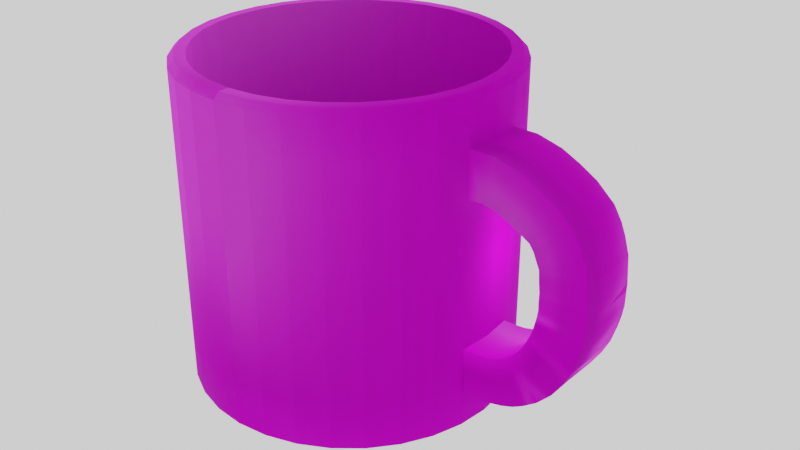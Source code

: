 # Source: mug.blend  (saved by Blender 2.82.7; exported with 4.5.12 LTS)
import bpy
from mathutils import Matrix  # noqa: F401  (used for matrix-valued properties, if any)

bpy.ops.wm.read_factory_settings(use_empty=True)
scene = bpy.context.scene
scene.name = 'Scene'

# ---- collections
col_collection = bpy.data.collections.new('Collection'); scene.collection.children.link(col_collection)

# ---- images (referenced by path relative to the original .blend; pixels are not part of the script)
import os
ASSET_DIR = os.environ.get("B2B_ASSET_DIR", "")  # directory of the original .blend (textures are referenced by path, not embedded)
HERE = os.path.dirname(os.path.abspath(__file__))  # packed textures are extracted next to this script under _unpacked/

def load_image(name, relpath, width, height, colorspace="sRGB"):
    """Load a texture the original file referenced (path relative to the .blend, or extracted next to this script)."""
    p = next((c for c in (os.path.join(HERE, relpath), os.path.join(ASSET_DIR, relpath)) if relpath and os.path.exists(c)), "")
    if p:
        img = bpy.data.images.load(p, check_existing=True)
        img.name = name
    else:  # same state as the original file: an image datablock whose file is absent (Cycles renders it pink)
        img = bpy.data.images.new(name, width, height)
        img.source = "FILE"
        img.filepath = "//" + (relpath or name)
    img.colorspace_settings.name = colorspace
    return img
img_cupimage_jpg = load_image('cupImage.jpg', 'cupImage.jpg', 1024, 1024, 'sRGB')
img_cupimage_normal_jpg = load_image('cupimage_normal.jpg', 'cupimage_normal.jpg', 1024, 1024, 'sRGB')

# ---- materials (node trees are filled in below, after node groups)
mat_material = bpy.data.materials.new('Material')
mat_material.use_transparent_shadow = False

# ---- material node trees
mat_material.use_nodes = True; mat_material.node_tree.nodes.clear()
_N = mat_material.node_tree.nodes; _L = mat_material.node_tree.links
n0 = _N.new('ShaderNodeOutputMaterial'); n0.name = 'Material Output'; n0.location = (300, 300)
n1 = _N.new('ShaderNodeBsdfPrincipled'); n1.name = 'Principled BSDF'; n1.location = (33, 299)
n1.distribution = 'GGX'
n1.subsurface_method = 'BURLEY'
n1.inputs[1].default_value = 1.0
n1.inputs[2].default_value = 0.8591
n1.inputs[3].default_value = 1.45
n1.inputs[13].default_value = 0.5818
n1.inputs[15].default_value = 0.06364
n1.inputs[16].default_value = 0.6273
n1.inputs[24].default_value = 0.09
n1.inputs[27].default_value = (0.0, 0.0, 0.0, 1.0)
n1.inputs[28].default_value = 1.0
n2 = _N.new('ShaderNodeTexImage'); n2.name = 'Image Texture'; n2.location = (-262, 190)
n2.width = 140
n2.image = img_cupimage_jpg
n3 = _N.new('ShaderNodeNormalMap'); n3.name = 'Normal Map'; n3.location = (-247, -116)
n4 = _N.new('ShaderNodeTexImage'); n4.name = 'Image Texture.001'; n4.location = (-553, -176)
n4.image = img_cupimage_normal_jpg
n5 = _N.new('ShaderNodeMix'); n5.name = 'Mix'; n5.location = (-237, 179)
n5.data_type = 'RGBA'
n5.inputs[0].default_value = 1.0
n5.inputs[7].default_value = (1.0, 1.0, 1.0, 1.0)
n6 = _N.new('ShaderNodeMix'); n6.name = 'Mix.001'; n6.location = (-137, 179)
n6.data_type = 'RGBA'
n6.inputs[0].default_value = 0.4318
n6.inputs[6].default_value = (1.0, 1.0, 1.0, 1.0)
_L.new(n1.outputs[0], n0.inputs[0])
_L.new(n2.outputs[0], n1.inputs[0])
_L.new(n3.outputs[0], n1.inputs[5])
_L.new(n4.outputs[0], n3.inputs[1])
_L.new(n2.outputs[0], n5.inputs[6])
_L.new(n5.outputs[2], n6.inputs[7])
_L.new(n6.outputs[2], n1.inputs[14])
n0.is_active_output = True

# ---- world
world_world = bpy.data.worlds.new('World'); scene.world = world_world
world_world.use_nodes = True; world_world.node_tree.nodes.clear()
_N = world_world.node_tree.nodes; _L = world_world.node_tree.links
n0 = _N.new('ShaderNodeOutputWorld'); n0.name = 'World Output'; n0.location = (300, 300)
n1 = _N.new('ShaderNodeBackground'); n1.name = 'Background'; n1.location = (10, 300)
n1.inputs[0].default_value = (1.0, 1.0, 1.0, 1.0)
_L.new(n1.outputs[0], n0.inputs[0])
n0.is_active_output = True
world_world.color = (0.05088, 0.05088, 0.05088)
world_world.use_sun_shadow = False
world_world.sun_shadow_jitter_overblur = 0.0

# ---- lights
light_point = bpy.data.lights.new('Point', 'POINT')
light_point.transmission_factor = 0.0
light_point.shadow_soft_size = 0.25
light_point.shadow_maximum_resolution = 0.006
light_point.use_absolute_resolution = True

# ---- meshes
me_cylinder = bpy.data.meshes.new('Cylinder')
me_cylinder.from_pydata([(0.0, 1.0, -1.0), (0.1951, 0.9808, -1.0), (0.3827, 0.9239, -1.0), (0.5556, 0.8315, -1.0), (0.7071, 0.7071, -1.0), (0.8315, 0.5556, -1.0), (0.9239, 0.3827, -1.0), (0.9808, 0.1951, -1.0), (1.0, 7.55e-08, -1.0), (0.9808, -0.1951, -1.0), (0.9239, -0.3827, -1.0), (0.8315, -0.5556, -1.0), (0.7071, -0.7071, -1.0), (0.5556, -0.8315, -1.0), (0.3827, -0.9239, -1.0), (0.1951, -0.9808, -1.0), (-3.258e-07, -1.0, -1.0), (-0.1951, -0.9808, -1.0), (-0.3827, -0.9239, -1.0), (-0.5556, -0.8315, -1.0), (-0.7071, -0.7071, -1.0), (-0.8315, -0.5556, -1.0), (-0.9239, -0.3827, -1.0), (-0.9808, -0.1951, -1.0), (-1.0, 9.656e-07, -1.0), (-0.9808, 0.1951, -1.0), (-0.9239, 0.3827, -1.0), (-0.8315, 0.5556, -1.0), (-0.7071, 0.7071, -1.0), (-0.5556, 0.8315, -1.0), (-0.3827, 0.9239, -1.0), (-0.1951, 0.9808, -1.0), (0.0, 1.0, -0.7194), (0.0, 1.0, -0.4337), (0.0, 1.0, -0.1479), (0.0, 1.0, 0.1378), (0.0, 1.0, 0.4235), (0.0, 1.0, 0.7092), (0.1951, 0.9808, 0.7092), (0.1951, 0.9808, 0.4235), (0.1951, 0.9808, 0.1378), (0.1951, 0.9808, -0.1479), (0.1951, 0.9808, -0.4337), (0.1951, 0.9808, -0.7194), (0.3827, 0.9239, 0.7092), (0.3827, 0.9239, 0.4235), (0.3827, 0.9239, 0.1378), (0.3827, 0.9239, -0.1479), (0.3827, 0.9239, -0.4337), (0.3827, 0.9239, -0.7194), (0.5556, 0.8315, 0.7092), (0.5556, 0.8315, 0.4235), (0.5556, 0.8315, 0.1378), (0.5556, 0.8315, -0.1479), (0.5556, 0.8315, -0.4337), (0.5556, 0.8315, -0.7194), (0.7071, 0.7071, 0.7092), (0.7071, 0.7071, 0.4235), (0.7071, 0.7071, 0.1378), (0.7071, 0.7071, -0.1479), (0.7071, 0.7071, -0.4337), (0.7071, 0.7071, -0.7194), (0.8315, 0.5556, 0.7092), (0.8315, 0.5556, 0.4235), (0.8315, 0.5556, 0.1378), (0.8315, 0.5556, -0.1479), (0.8315, 0.5556, -0.4337), (0.8315, 0.5556, -0.7194), (0.9239, 0.3827, 0.7092), (0.9239, 0.3827, 0.4235), (0.9239, 0.3827, 0.1378), (0.9239, 0.3827, -0.1479), (0.9239, 0.3827, -0.4337), (0.9239, 0.3827, -0.7194), (0.9808, 0.1951, 0.7092), (0.9808, 0.1951, 0.4235), (0.9808, 0.1951, 0.1378), (0.9808, 0.1951, -0.1479), (0.9808, 0.1951, -0.4337), (0.9808, 0.1951, -0.7194), (1.0, 7.55e-08, 0.7092), (1.0, 7.55e-08, 0.4235), (1.0, 7.55e-08, 0.1378), (1.0, 7.55e-08, -0.1479), (1.0, 7.55e-08, -0.4337), (1.0, 7.55e-08, -0.7194), (0.9808, -0.1951, 0.7092), (0.9808, -0.1951, 0.4235), (0.9808, -0.1951, 0.1378), (0.9808, -0.1951, -0.1479), (0.9808, -0.1951, -0.4337), (0.9808, -0.1951, -0.7194), (0.9239, -0.3827, 0.7092), (0.9239, -0.3827, 0.4235), (0.9239, -0.3827, 0.1378), (0.9239, -0.3827, -0.1479), (0.9239, -0.3827, -0.4337), (0.9239, -0.3827, -0.7194), (0.8315, -0.5556, 0.7092), (0.8315, -0.5556, 0.4235), (0.8315, -0.5556, 0.1378), (0.8315, -0.5556, -0.1479), (0.8315, -0.5556, -0.4337), (0.8315, -0.5556, -0.7194), (0.7071, -0.7071, 0.7092), (0.7071, -0.7071, 0.4235), (0.7071, -0.7071, 0.1378), (0.7071, -0.7071, -0.1479), (0.7071, -0.7071, -0.4337), (0.7071, -0.7071, -0.7194), (0.5556, -0.8315, 0.7092), (0.5556, -0.8315, 0.4235), (0.5556, -0.8315, 0.1378), (0.5556, -0.8315, -0.1479), (0.5556, -0.8315, -0.4337), (0.5556, -0.8315, -0.7194), (0.3827, -0.9239, 0.7092), (0.3827, -0.9239, 0.4235), (0.3827, -0.9239, 0.1378), (0.3827, -0.9239, -0.1479), (0.3827, -0.9239, -0.4337), (0.3827, -0.9239, -0.7194), (0.1951, -0.9808, 0.7092), (0.1951, -0.9808, 0.4235), (0.1951, -0.9808, 0.1378), (0.1951, -0.9808, -0.1479), (0.1951, -0.9808, -0.4337), (0.1951, -0.9808, -0.7194), (-3.258e-07, -1.0, 0.7092), (-3.258e-07, -1.0, 0.4235), (-3.258e-07, -1.0, 0.1378), (-3.258e-07, -1.0, -0.1479), (-3.258e-07, -1.0, -0.4337), (-3.258e-07, -1.0, -0.7194), (-0.1951, -0.9808, 0.7092), (-0.1951, -0.9808, 0.4235), (-0.1951, -0.9808, 0.1378), (-0.1951, -0.9808, -0.1479), (-0.1951, -0.9808, -0.4337), (-0.1951, -0.9808, -0.7194), (-0.3827, -0.9239, 0.7092), (-0.3827, -0.9239, 0.4235), (-0.3827, -0.9239, 0.1378), (-0.3827, -0.9239, -0.1479), (-0.3827, -0.9239, -0.4337), (-0.3827, -0.9239, -0.7194), (-0.5556, -0.8315, 0.7092), (-0.5556, -0.8315, 0.4235), (-0.5556, -0.8315, 0.1378), (-0.5556, -0.8315, -0.1479), (-0.5556, -0.8315, -0.4337), (-0.5556, -0.8315, -0.7194), (-0.7071, -0.7071, 0.7092), (-0.7071, -0.7071, 0.4235), (-0.7071, -0.7071, 0.1378), (-0.7071, -0.7071, -0.1479), (-0.7071, -0.7071, -0.4337), (-0.7071, -0.7071, -0.7194), (-0.8315, -0.5556, 0.7092), (-0.8315, -0.5556, 0.4235), (-0.8315, -0.5556, 0.1378), (-0.8315, -0.5556, -0.1479), (-0.8315, -0.5556, -0.4337), (-0.8315, -0.5556, -0.7194), (-0.9239, -0.3827, 0.7092), (-0.9239, -0.3827, 0.4235), (-0.9239, -0.3827, 0.1378), (-0.9239, -0.3827, -0.1479), (-0.9239, -0.3827, -0.4337), (-0.9239, -0.3827, -0.7194), (-0.9808, -0.1951, 0.7092), (-0.9808, -0.1951, 0.4235), (-0.9808, -0.1951, 0.1378), (-0.9808, -0.1951, -0.1479), (-0.9808, -0.1951, -0.4337), (-0.9808, -0.1951, -0.7194), (-1.0, 9.656e-07, 0.7092), (-1.0, 9.656e-07, 0.4235), (-1.0, 9.656e-07, 0.1378), (-1.0, 9.656e-07, -0.1479), (-1.0, 9.656e-07, -0.4337), (-1.0, 9.656e-07, -0.7194), (-0.9808, 0.1951, 0.7092), (-0.9808, 0.1951, 0.4235), (-0.9808, 0.1951, 0.1378), (-0.9808, 0.1951, -0.1479), (-0.9808, 0.1951, -0.4337), (-0.9808, 0.1951, -0.7194), (-0.9239, 0.3827, 0.7092), (-0.9239, 0.3827, 0.4235), (-0.9239, 0.3827, 0.1378), (-0.9239, 0.3827, -0.1479), (-0.9239, 0.3827, -0.4337), (-0.9239, 0.3827, -0.7194), (-0.8315, 0.5556, 0.7092), (-0.8315, 0.5556, 0.4235), (-0.8315, 0.5556, 0.1378), (-0.8315, 0.5556, -0.1479), (-0.8315, 0.5556, -0.4337), (-0.8315, 0.5556, -0.7194), (-0.7071, 0.7071, 0.7092), (-0.7071, 0.7071, 0.4235), (-0.7071, 0.7071, 0.1378), (-0.7071, 0.7071, -0.1479), (-0.7071, 0.7071, -0.4337), (-0.7071, 0.7071, -0.7194), (-0.5556, 0.8315, 0.7092), (-0.5556, 0.8315, 0.4235), (-0.5556, 0.8315, 0.1378), (-0.5556, 0.8315, -0.1479), (-0.5556, 0.8315, -0.4337), (-0.5556, 0.8315, -0.7194), (-0.3827, 0.9239, 0.7092), (-0.3827, 0.9239, 0.4235), (-0.3827, 0.9239, 0.1378), (-0.3827, 0.9239, -0.1479), (-0.3827, 0.9239, -0.4337), (-0.3827, 0.9239, -0.7194), (-0.1951, 0.9808, 0.7092), (-0.1951, 0.9808, 0.4235), (-0.1951, 0.9808, 0.1378), (-0.1951, 0.9808, -0.1479), (-0.1951, 0.9808, -0.4337), (-0.1951, 0.9808, -0.7194), (1.13, 0.1951, 0.7064), (1.06, 0.1951, 0.4294), (1.149, 9.401e-08, 0.7017), (1.079, 9.283e-08, 0.4247), (1.13, -0.1951, 0.7064), (1.06, -0.1951, 0.4294), (1.28, 0.1951, 0.6668), (1.155, 0.1951, 0.4099), (1.297, 9.569e-08, 0.6583), (1.172, 9.182e-08, 0.4015), (1.28, -0.1951, 0.6668), (1.155, -0.1951, 0.4099), (1.391, 0.1951, 0.6126), (1.246, 0.1951, 0.3667), (1.408, 9.654e-08, 0.6029), (1.262, 9.12e-08, 0.3569), (1.391, -0.1951, 0.6126), (1.246, -0.1951, 0.3667), (1.5, 0.1951, 0.5471), (1.316, 0.1951, 0.3288), (1.515, 9.864e-08, 0.5347), (1.331, 8.958e-08, 0.3164), (1.5, -0.1951, 0.5471), (1.316, -0.1951, 0.3288), (1.609, 0.1951, 0.4485), (1.365, 0.1951, 0.2999), (1.619, 1.037e-07, 0.4321), (1.375, 8.526e-08, 0.2835), (1.609, -0.1951, 0.4485), (1.365, -0.1951, 0.2999), (1.658, 0.1951, 0.365), (1.392, 0.1951, 0.2607), (1.665, 1.122e-07, 0.3471), (1.399, 8.783e-08, 0.2428), (1.658, -0.1951, 0.365), (1.392, -0.1951, 0.2607), (1.686, 0.1951, 0.2946), (1.413, 0.1951, 0.2103), (1.692, 1.197e-07, 0.2762), (1.419, 9.263e-08, 0.1919), (1.686, -0.1951, 0.2946), (1.413, -0.1951, 0.2103), (1.715, 0.1951, 0.1937), (1.43, 0.1951, 0.1731), (1.716, 1.327e-07, 0.1746), (1.431, 9.71e-08, 0.154), (1.715, -0.1951, 0.1937), (1.43, -0.1951, 0.1731), (1.719, 0.1951, 0.1328), (1.434, 0.1951, 0.1122), (1.721, 1.398e-07, 0.1136), (1.436, 1.042e-07, 0.09305), (1.719, -0.1951, 0.1328), (1.434, -0.1951, 0.1122), (1.726, 0.1951, 0.0383), (1.441, 0.1951, 0.0436), (1.726, 1.51e-07, 0.01909), (1.44, 1.119e-07, 0.02439), (1.726, -0.1951, 0.0383), (1.441, -0.1951, 0.0436), (1.725, 0.1951, -0.01279), (1.44, 0.1951, -0.007499), (1.725, 1.568e-07, -0.03201), (1.439, 1.177e-07, -0.02671), (1.725, -0.1951, -0.01279), (1.44, -0.1951, -0.007499), (1.723, 0.1951, -0.1035), (1.441, 0.1951, -0.0586), (1.72, 1.676e-07, -0.1225), (1.438, 1.232e-07, -0.07758), (1.723, -0.1951, -0.1035), (1.441, -0.1951, -0.0586), (1.714, 0.1951, -0.1639), (1.435, 0.1951, -0.1005), (1.709, 1.739e-07, -0.1826), (1.431, 1.27e-07, -0.1193), (1.714, -0.1951, -0.1639), (1.435, -0.1951, -0.1005), (1.697, 0.1951, -0.2361), (1.424, 0.1951, -0.1526), (1.692, 1.833e-07, -0.2545), (1.418, 1.337e-07, -0.171), (1.697, -0.1951, -0.2361), (1.424, -0.1951, -0.1526), (1.664, 0.1951, -0.3431), (1.407, 0.1951, -0.2183), (1.655, 1.964e-07, -0.3604), (1.398, 1.413e-07, -0.2356), (1.664, -0.1951, -0.3432), (1.407, -0.1951, -0.2183), (1.62, 0.1951, -0.4327), (1.378, 0.1951, -0.281), (1.61, 2.092e-07, -0.449), (1.368, 1.504e-07, -0.2973), (1.62, -0.1951, -0.4327), (1.378, -0.1951, -0.281), (1.555, 0.1951, -0.5343), (1.347, 0.1951, -0.3386), (1.542, 2.252e-07, -0.5483), (1.333, 1.605e-07, -0.3526), (1.555, -0.1951, -0.5343), (1.347, -0.1951, -0.3386), (1.468, 0.1951, -0.6239), (1.303, 0.1951, -0.3912), (1.453, 2.339e-07, -0.635), (1.287, 1.642e-07, -0.4024), (1.468, -0.1951, -0.6239), (1.303, -0.1951, -0.3912), (1.384, 0.1951, -0.6836), (1.245, 0.1951, -0.4341), (1.368, 2.509e-07, -0.6929), (1.228, 1.79e-07, -0.4434), (1.384, -0.1951, -0.6836), (1.245, -0.1951, -0.4341), (1.317, 0.1951, -0.7205), (1.218, 0.1951, -0.4522), (1.299, 2.603e-07, -0.7271), (1.2, 1.858e-07, -0.4588), (1.317, -0.1951, -0.7205), (1.218, -0.1951, -0.4522), (1.245, 0.1951, -0.7462), (1.183, 0.1951, -0.4673), (1.226, 2.734e-07, -0.7504), (1.164, 1.975e-07, -0.4715), (1.245, -0.1951, -0.7462), (1.183, -0.1951, -0.4673), (1.152, 0.1951, -0.7666), (1.126, 0.1951, -0.4821), (1.133, 2.987e-07, -0.7684), (1.107, 2.22e-07, -0.4838), (1.152, -0.1951, -0.7666), (1.126, -0.1951, -0.4821), (1.096, 0.1951, -0.7719), (1.086, 0.1951, -0.4863), (1.077, 3.132e-07, -0.7725), (1.067, 2.365e-07, -0.487), (1.096, -0.1951, -0.7719), (1.086, -0.1951, -0.4863), (0.9892, 0.1951, -0.7755), (0.9795, 0.1951, -0.49), (0.97, 3.448e-07, -0.7762), (0.9603, 2.68e-07, -0.4906), (0.9892, -0.1951, -0.7755), (0.9795, -0.1951, -0.49), (1.234e-08, 0.8961, 1.0), (0.1748, 0.8789, 1.0), (0.3429, 0.8279, 1.0), (0.4979, 0.7451, 1.0), (0.6336, 0.6336, 1.0), (0.7451, 0.4979, 1.0), (0.8279, 0.3429, 1.0), (0.8789, 0.1748, 1.0), (0.8961, 9.726e-08, 1.0), (0.8789, -0.1748, 1.0), (0.8279, -0.3429, 1.0), (0.7451, -0.4979, 1.0), (0.6336, -0.6336, 1.0), (0.4979, -0.7451, 1.0), (0.3429, -0.8279, 1.0), (0.1748, -0.8789, 1.0), (-2.797e-07, -0.8961, 1.0), (-0.1748, -0.8789, 1.0), (-0.3429, -0.8279, 1.0), (-0.4979, -0.7451, 1.0), (-0.6336, -0.6336, 1.0), (-0.7451, -0.4978, 1.0), (-0.8279, -0.3429, 1.0), (-0.8789, -0.1748, 1.0), (-0.8961, 8.949e-07, 1.0), (-0.8789, 0.1748, 1.0), (-0.8279, 0.3429, 1.0), (-0.7451, 0.4979, 1.0), (-0.6336, 0.6336, 1.0), (-0.4978, 0.7451, 1.0), (-0.3429, 0.8279, 1.0), (-0.1748, 0.8789, 1.0), (1.234e-08, 0.8961, 1.0), (0.1748, 0.8789, 1.0), (0.3429, 0.8279, 1.0), (0.4979, 0.7451, 1.0), (0.6336, 0.6336, 1.0), (0.7451, 0.4979, 1.0), (0.8279, 0.3429, 1.0), (0.8789, 0.1748, 1.0), (0.8961, 9.726e-08, 1.0), (0.8789, -0.1748, 1.0), (0.8279, -0.3429, 1.0), (0.7451, -0.4979, 1.0), (0.6336, -0.6336, 1.0), (0.4979, -0.7451, 1.0), (0.3429, -0.8279, 1.0), (0.1748, -0.8789, 1.0), (-2.797e-07, -0.8961, 1.0), (-0.1748, -0.8789, 1.0), (-0.3429, -0.8279, 1.0), (-0.4979, -0.7451, 1.0), (-0.6336, -0.6336, 1.0), (-0.7451, -0.4978, 1.0), (-0.8279, -0.3429, 1.0), (-0.8789, -0.1748, 1.0), (-0.8961, 8.949e-07, 1.0), (-0.8789, 0.1748, 1.0), (-0.8279, 0.3429, 1.0), (-0.7451, 0.4979, 1.0), (-0.6336, 0.6336, 1.0), (-0.4978, 0.7451, 1.0), (-0.3429, 0.8279, 1.0), (-0.1748, 0.8789, 1.0), (-2.128e-07, 0.8961, -0.8953), (0.1748, 0.8789, -0.8953), (0.3429, 0.8279, -0.8953), (0.4978, 0.7451, -0.8953), (0.6336, 0.6336, -0.8953), (0.7451, 0.4978, -0.8953), (0.8279, 0.3429, -0.8953), (0.8789, 0.1748, -0.8953), (0.8961, -4.526e-07, -0.8953), (0.8789, -0.1748, -0.8953), (0.8279, -0.3429, -0.8953), (0.7451, -0.4979, -0.8953), (0.6336, -0.6336, -0.8953), (0.4978, -0.7451, -0.8953), (0.3429, -0.8279, -0.8953), (0.1748, -0.8789, -0.8953), (-5.048e-07, -0.8961, -0.8953), (-0.1748, -0.8789, -0.8953), (-0.3429, -0.8279, -0.8953), (-0.4979, -0.7451, -0.8953), (-0.6336, -0.6336, -0.8953), (-0.7451, -0.4979, -0.8953), (-0.8279, -0.3429, -0.8953), (-0.8789, -0.1748, -0.8953), (-0.8961, 3.45e-07, -0.8953), (-0.8789, 0.1748, -0.8953), (-0.8279, 0.3429, -0.8953), (-0.7451, 0.4979, -0.8953), (-0.6336, 0.6336, -0.8953), (-0.4978, 0.7451, -0.8953), (-0.3429, 0.8279, -0.8953), (-0.1748, 0.8789, -0.8953), (0.0, 1.0, 0.9621), (4.524e-09, 0.9619, 1.0), (0.1877, 0.9434, 1.0), (0.1951, 0.9808, 0.9621), (0.3681, 0.8887, 1.0), (0.3827, 0.9239, 0.9621), (0.5344, 0.7998, 1.0), (0.5556, 0.8315, 0.9621), (0.6802, 0.6802, 1.0), (0.7071, 0.7071, 0.9621), (0.7998, 0.5344, 1.0), (0.8315, 0.5556, 0.9621), (0.8887, 0.3681, 1.0), (0.9239, 0.3827, 0.9621), (0.9434, 0.1877, 1.0), (0.9808, 0.1951, 0.9621), (0.9619, 8.348e-08, 1.0), (1.0, 7.55e-08, 0.9621), (0.9434, -0.1877, 1.0), (0.9808, -0.1951, 0.9621), (0.8887, -0.3681, 1.0), (0.9239, -0.3827, 0.9621), (0.7998, -0.5344, 1.0), (0.8315, -0.5556, 0.9621), (0.6802, -0.6802, 1.0), (0.7071, -0.7071, 0.9621), (0.5344, -0.7998, 1.0), (0.5556, -0.8315, 0.9621), (0.3681, -0.8887, 1.0), (0.3827, -0.9239, 0.9621), (0.1877, -0.9434, 1.0), (0.1951, -0.9808, 0.9621), (-3.089e-07, -0.9619, 1.0), (-3.258e-07, -1.0, 0.9621), (-0.1877, -0.9434, 1.0), (-0.1951, -0.9808, 0.9621), (-0.3681, -0.8887, 1.0), (-0.3827, -0.9239, 0.9621), (-0.5344, -0.7998, 1.0), (-0.5556, -0.8315, 0.9621), (-0.6802, -0.6802, 1.0), (-0.7071, -0.7071, 0.9621), (-0.7998, -0.5344, 1.0), (-0.8315, -0.5556, 0.9621), (-0.8887, -0.3681, 1.0), (-0.9239, -0.3827, 0.9621), (-0.9434, -0.1877, 1.0), (-0.9808, -0.1951, 0.9621), (-0.9619, 9.397e-07, 1.0), (-1.0, 9.656e-07, 0.9621), (-0.9434, 0.1877, 1.0), (-0.9808, 0.1951, 0.9621), (-0.8887, 0.3681, 1.0), (-0.9239, 0.3827, 0.9621), (-0.7998, 0.5344, 1.0), (-0.8315, 0.5556, 0.9621), (-0.6802, 0.6802, 1.0), (-0.7071, 0.7071, 0.9621), (-0.5344, 0.7998, 1.0), (-0.5556, 0.8315, 0.9621), (-0.3681, 0.8887, 1.0), (-0.3827, 0.9239, 0.9621), (-0.1877, 0.9434, 1.0), (-0.1951, 0.9808, 0.9621)], [], [(218, 527, 464, 37), (470, 468, 370, 371), (472, 470, 371, 372), (474, 472, 372, 373), (476, 474, 373, 374), (478, 476, 374, 375), (480, 478, 375, 376), (482, 480, 376, 377), (484, 482, 377, 378), (486, 484, 378, 379), (488, 486, 379, 380), (490, 488, 380, 381), (492, 490, 381, 382), (494, 492, 382, 383), (496, 494, 383, 384), (498, 496, 384, 385), (500, 498, 385, 386), (502, 500, 386, 387), (504, 502, 387, 388), (506, 504, 388, 389), (508, 506, 389, 390), (510, 508, 390, 391), (512, 510, 391, 392), (514, 512, 392, 393), (516, 514, 393, 394), (518, 516, 394, 395), (520, 518, 395, 396), (522, 520, 396, 397), (524, 522, 397, 398), (526, 524, 398, 399), (122, 495, 497, 128), (465, 526, 399, 368), (0, 1, 2, 3, 4, 5, 6, 7, 8, 9, 10, 11, 12, 13, 14, 15, 16, 17, 18, 19, 20, 21, 22, 23, 24, 25, 26, 27, 28, 29, 30, 31), (31, 223, 32, 0), (223, 222, 33, 32), (222, 221, 34, 33), (221, 220, 35, 34), (220, 219, 36, 35), (219, 218, 37, 36), (30, 217, 223, 31), (217, 216, 222, 223), (216, 215, 221, 222), (215, 214, 220, 221), (214, 213, 219, 220), (213, 212, 218, 219), (29, 211, 217, 30), (211, 210, 216, 217), (210, 209, 215, 216), (209, 208, 214, 215), (208, 207, 213, 214), (207, 206, 212, 213), (28, 205, 211, 29), (205, 204, 210, 211), (204, 203, 209, 210), (203, 202, 208, 209), (202, 201, 207, 208), (201, 200, 206, 207), (27, 199, 205, 28), (199, 198, 204, 205), (198, 197, 203, 204), (197, 196, 202, 203), (196, 195, 201, 202), (195, 194, 200, 201), (26, 193, 199, 27), (193, 192, 198, 199), (192, 191, 197, 198), (191, 190, 196, 197), (190, 189, 195, 196), (189, 188, 194, 195), (25, 187, 193, 26), (187, 186, 192, 193), (186, 185, 191, 192), (185, 184, 190, 191), (184, 183, 189, 190), (183, 182, 188, 189), (24, 181, 187, 25), (181, 180, 186, 187), (180, 179, 185, 186), (179, 178, 184, 185), (178, 177, 183, 184), (177, 176, 182, 183), (23, 175, 181, 24), (175, 174, 180, 181), (174, 173, 179, 180), (173, 172, 178, 179), (172, 171, 177, 178), (171, 170, 176, 177), (22, 169, 175, 23), (169, 168, 174, 175), (168, 167, 173, 174), (167, 166, 172, 173), (166, 165, 171, 172), (165, 164, 170, 171), (21, 163, 169, 22), (163, 162, 168, 169), (162, 161, 167, 168), (161, 160, 166, 167), (160, 159, 165, 166), (159, 158, 164, 165), (20, 157, 163, 21), (157, 156, 162, 163), (156, 155, 161, 162), (155, 154, 160, 161), (154, 153, 159, 160), (153, 152, 158, 159), (19, 151, 157, 20), (151, 150, 156, 157), (150, 149, 155, 156), (149, 148, 154, 155), (148, 147, 153, 154), (147, 146, 152, 153), (18, 145, 151, 19), (145, 144, 150, 151), (144, 143, 149, 150), (143, 142, 148, 149), (142, 141, 147, 148), (141, 140, 146, 147), (17, 139, 145, 18), (139, 138, 144, 145), (138, 137, 143, 144), (137, 136, 142, 143), (136, 135, 141, 142), (135, 134, 140, 141), (16, 133, 139, 17), (133, 132, 138, 139), (132, 131, 137, 138), (131, 130, 136, 137), (130, 129, 135, 136), (129, 128, 134, 135), (15, 127, 133, 16), (127, 126, 132, 133), (126, 125, 131, 132), (125, 124, 130, 131), (124, 123, 129, 130), (123, 122, 128, 129), (14, 121, 127, 15), (121, 120, 126, 127), (120, 119, 125, 126), (119, 118, 124, 125), (118, 117, 123, 124), (117, 116, 122, 123), (13, 115, 121, 14), (115, 114, 120, 121), (114, 113, 119, 120), (113, 112, 118, 119), (112, 111, 117, 118), (111, 110, 116, 117), (12, 109, 115, 13), (109, 108, 114, 115), (108, 107, 113, 114), (107, 106, 112, 113), (106, 105, 111, 112), (105, 104, 110, 111), (11, 103, 109, 12), (103, 102, 108, 109), (102, 101, 107, 108), (101, 100, 106, 107), (100, 99, 105, 106), (99, 98, 104, 105), (10, 97, 103, 11), (97, 96, 102, 103), (96, 95, 101, 102), (95, 94, 100, 101), (94, 93, 99, 100), (93, 92, 98, 99), (9, 91, 97, 10), (91, 90, 96, 97), (90, 89, 95, 96), (89, 88, 94, 95), (88, 87, 93, 94), (87, 86, 92, 93), (8, 85, 91, 9), (85, 84, 90, 91), (84, 83, 89, 90), (83, 82, 88, 89), (82, 81, 87, 88), (81, 75, 225, 227), (7, 79, 85, 8), (79, 78, 84, 85), (78, 77, 83, 84), (77, 76, 82, 83), (76, 75, 81, 82), (80, 86, 228, 226), (6, 73, 79, 7), (73, 72, 78, 79), (72, 71, 77, 78), (71, 70, 76, 77), (70, 69, 75, 76), (69, 68, 74, 75), (5, 67, 73, 6), (67, 66, 72, 73), (66, 65, 71, 72), (65, 64, 70, 71), (64, 63, 69, 70), (63, 62, 68, 69), (4, 61, 67, 5), (61, 60, 66, 67), (60, 59, 65, 66), (59, 58, 64, 65), (58, 57, 63, 64), (57, 56, 62, 63), (3, 55, 61, 4), (55, 54, 60, 61), (54, 53, 59, 60), (53, 52, 58, 59), (52, 51, 57, 58), (51, 50, 56, 57), (2, 49, 55, 3), (49, 48, 54, 55), (48, 47, 53, 54), (47, 46, 52, 53), (46, 45, 51, 52), (45, 44, 50, 51), (1, 43, 49, 2), (43, 42, 48, 49), (42, 41, 47, 48), (41, 40, 46, 47), (40, 39, 45, 46), (39, 38, 44, 45), (0, 32, 43, 1), (32, 33, 42, 43), (33, 34, 41, 42), (34, 35, 40, 41), (35, 36, 39, 40), (36, 37, 38, 39), (227, 225, 231, 233), (225, 224, 230, 231), (75, 74, 224, 225), (87, 81, 227, 229), (74, 80, 226, 224), (86, 87, 229, 228), (232, 234, 240, 238), (230, 232, 238, 236), (229, 227, 233, 235), (224, 226, 232, 230), (226, 228, 234, 232), (228, 229, 235, 234), (241, 239, 245, 247), (239, 237, 243, 245), (234, 235, 241, 240), (231, 230, 236, 237), (233, 231, 237, 239), (235, 233, 239, 241), (244, 246, 252, 250), (242, 244, 250, 248), (236, 238, 244, 242), (238, 240, 246, 244), (240, 241, 247, 246), (237, 236, 242, 243), (248, 250, 256, 254), (253, 251, 257, 259), (246, 247, 253, 252), (243, 242, 248, 249), (245, 243, 249, 251), (247, 245, 251, 253), (255, 254, 260, 261), (258, 259, 265, 264), (250, 252, 258, 256), (252, 253, 259, 258), (249, 248, 254, 255), (251, 249, 255, 257), (262, 264, 270, 268), (260, 262, 268, 266), (257, 255, 261, 263), (259, 257, 263, 265), (254, 256, 262, 260), (256, 258, 264, 262), (269, 267, 273, 275), (267, 266, 272, 273), (264, 265, 271, 270), (261, 260, 266, 267), (263, 261, 267, 269), (265, 263, 269, 271), (274, 276, 282, 280), (272, 274, 280, 278), (271, 269, 275, 277), (266, 268, 274, 272), (268, 270, 276, 274), (270, 271, 277, 276), (283, 281, 287, 289), (281, 279, 285, 287), (276, 277, 283, 282), (273, 272, 278, 279), (275, 273, 279, 281), (277, 275, 281, 283), (288, 289, 295, 294), (286, 288, 294, 292), (278, 280, 286, 284), (280, 282, 288, 286), (282, 283, 289, 288), (279, 278, 284, 285), (290, 292, 298, 296), (295, 293, 299, 301), (285, 284, 290, 291), (287, 285, 291, 293), (289, 287, 293, 295), (284, 286, 292, 290), (297, 296, 302, 303), (300, 301, 307, 306), (292, 294, 300, 298), (294, 295, 301, 300), (291, 290, 296, 297), (293, 291, 297, 299), (304, 306, 312, 310), (302, 304, 310, 308), (299, 297, 303, 305), (301, 299, 305, 307), (296, 298, 304, 302), (298, 300, 306, 304), (311, 309, 315, 317), (309, 308, 314, 315), (306, 307, 313, 312), (303, 302, 308, 309), (305, 303, 309, 311), (307, 305, 311, 313), (316, 318, 324, 322), (314, 316, 322, 320), (313, 311, 317, 319), (308, 310, 316, 314), (310, 312, 318, 316), (312, 313, 319, 318), (325, 323, 329, 331), (323, 321, 327, 329), (318, 319, 325, 324), (315, 314, 320, 321), (317, 315, 321, 323), (319, 317, 323, 325), (328, 330, 336, 334), (326, 328, 334, 332), (320, 322, 328, 326), (322, 324, 330, 328), (324, 325, 331, 330), (321, 320, 326, 327), (337, 335, 341, 343), (335, 333, 339, 341), (330, 331, 337, 336), (327, 326, 332, 333), (329, 327, 333, 335), (331, 329, 335, 337), (340, 342, 348, 346), (338, 340, 346, 344), (332, 334, 340, 338), (334, 336, 342, 340), (336, 337, 343, 342), (333, 332, 338, 339), (349, 347, 353, 355), (347, 345, 351, 353), (342, 343, 349, 348), (339, 338, 344, 345), (341, 339, 345, 347), (343, 341, 347, 349), (354, 355, 361, 360), (352, 354, 360, 358), (344, 346, 352, 350), (346, 348, 354, 352), (348, 349, 355, 354), (345, 344, 350, 351), (356, 358, 364, 362), (361, 359, 365, 367), (351, 350, 356, 357), (353, 351, 357, 359), (355, 353, 359, 361), (350, 352, 358, 356), (358, 360, 366, 364), (360, 361, 367, 366), (357, 356, 362, 363), (359, 357, 363, 365), (176, 513, 515, 182), (44, 469, 471, 50), (98, 487, 489, 104), (152, 505, 507, 158), (206, 523, 525, 212), (74, 479, 481, 80), (128, 497, 499, 134), (182, 515, 517, 188), (50, 471, 473, 56), (104, 489, 491, 110), (158, 507, 509, 164), (212, 525, 527, 218), (80, 481, 483, 86), (134, 499, 501, 140), (188, 517, 519, 194), (56, 473, 475, 62), (110, 491, 493, 116), (164, 509, 511, 170), (37, 464, 467, 38), (468, 466, 369, 370), (86, 483, 485, 92), (140, 501, 503, 146), (194, 519, 521, 200), (62, 475, 477, 68), (116, 493, 495, 122), (170, 511, 513, 176), (38, 467, 469, 44), (92, 485, 487, 98), (146, 503, 505, 152), (200, 521, 523, 206), (68, 477, 479, 74), (382, 381, 413, 414), (369, 368, 400, 401), (396, 395, 427, 428), (383, 382, 414, 415), (370, 369, 401, 402), (397, 396, 428, 429), (384, 383, 415, 416), (371, 370, 402, 403), (398, 397, 429, 430), (385, 384, 416, 417), (372, 371, 403, 404), (399, 398, 430, 431), (386, 385, 417, 418), (373, 372, 404, 405), (368, 399, 431, 400), (387, 386, 418, 419), (374, 373, 405, 406), (388, 387, 419, 420), (375, 374, 406, 407), (389, 388, 420, 421), (376, 375, 407, 408), (390, 389, 421, 422), (377, 376, 408, 409), (391, 390, 422, 423), (378, 377, 409, 410), (392, 391, 423, 424), (379, 378, 410, 411), (393, 392, 424, 425), (380, 379, 411, 412), (394, 393, 425, 426), (381, 380, 412, 413), (395, 394, 426, 427), (417, 416, 448, 449), (404, 403, 435, 436), (431, 430, 462, 463), (418, 417, 449, 450), (405, 404, 436, 437), (400, 431, 463, 432), (419, 418, 450, 451), (406, 405, 437, 438), (420, 419, 451, 452), (407, 406, 438, 439), (421, 420, 452, 453), (408, 407, 439, 440), (422, 421, 453, 454), (409, 408, 440, 441), (423, 422, 454, 455), (410, 409, 441, 442), (424, 423, 455, 456), (411, 410, 442, 443), (425, 424, 456, 457), (412, 411, 443, 444), (426, 425, 457, 458), (413, 412, 444, 445), (427, 426, 458, 459), (414, 413, 445, 446), (401, 400, 432, 433), (428, 427, 459, 460), (415, 414, 446, 447), (402, 401, 433, 434), (429, 428, 460, 461), (416, 415, 447, 448), (403, 402, 434, 435), (430, 429, 461, 462), (467, 464, 465, 466), (469, 467, 466, 468), (471, 469, 468, 470), (473, 471, 470, 472), (475, 473, 472, 474), (477, 475, 474, 476), (479, 477, 476, 478), (481, 479, 478, 480), (483, 481, 480, 482), (485, 483, 482, 484), (487, 485, 484, 486), (489, 487, 486, 488), (491, 489, 488, 490), (493, 491, 490, 492), (495, 493, 492, 494), (497, 495, 494, 496), (499, 497, 496, 498), (501, 499, 498, 500), (503, 501, 500, 502), (505, 503, 502, 504), (507, 505, 504, 506), (509, 507, 506, 508), (511, 509, 508, 510), (513, 511, 510, 512), (515, 513, 512, 514), (517, 515, 514, 516), (519, 517, 516, 518), (521, 519, 518, 520), (523, 521, 520, 522), (525, 523, 522, 524), (527, 525, 524, 526), (464, 527, 526, 465), (466, 465, 368, 369)])
me_cylinder.polygons.foreach_set('use_smooth', [True] * 495)
_uv = me_cylinder.uv_layers.new(name='UVMap')
_uv.uv.foreach_set('vector', [0.3224, 0.5322, 0.2839, 0.5336, 0.2836, 0.5024, 0.322, 0.5035, 0.2849, 0.4069, 0.2797, 0.4388, 0.2682, 0.4372, 0.2733, 0.4046, 0.2918, 0.3746, 0.2849, 0.4069, 0.2733, 0.4046, 0.2801, 0.3718, 0.3005, 0.3419, 0.2918, 0.3746, 0.2801, 0.3718, 0.2886, 0.3384, 0.3109, 0.3087, 0.3005, 0.3419, 0.2886, 0.3384, 0.2988, 0.3046, 0.3232, 0.275, 0.3109, 0.3087, 0.2988, 0.3046, 0.3108, 0.27, 0.3381, 0.2398, 0.3232, 0.275, 0.3108, 0.27, 0.3254, 0.2339, 0.3563, 0.2041, 0.3381, 0.2398, 0.3254, 0.2339, 0.3431, 0.1971, 0.377, 0.1669, 0.3563, 0.2041, 0.3431, 0.1971, 0.3633, 0.1591, 0.3995, 0.128, 0.377, 0.1669, 0.3633, 0.1591, 0.3852, 0.1196, 0.4236, 0.08704, 0.3995, 0.128, 0.3852, 0.1196, 0.4085, 0.07813, 0.449, 0.04352, 0.4236, 0.08704, 0.4085, 0.07813, 0.4329, 0.03431, 0.4749, -0.003284, 0.449, 0.04352, 0.4329, 0.03431, 0.4574, -0.0124, 0.4998, -0.05426, 0.4749, -0.003284, 0.4574, -0.0124, 0.4805, -0.06256, 0.5208, -0.1108, 0.4998, -0.05426, 0.4805, -0.06256, 0.4995, -0.1154, 0.4891, 1.078, 0.5102, 1.137, 0.4881, 1.141, 0.469, 1.086, 0.4637, 1.024, 0.4891, 1.078, 0.469, 1.086, 0.4452, 1.033, 0.4373, 0.9743, 0.4637, 1.024, 0.4452, 1.033, 0.4202, 0.9833, 0.4119, 0.9284, 0.4373, 0.9743, 0.4202, 0.9833, 0.3959, 0.9369, 0.3882, 0.8853, 0.4119, 0.9284, 0.3959, 0.9369, 0.373, 0.8932, 0.3666, 0.8446, 0.3882, 0.8853, 0.373, 0.8932, 0.3523, 0.8517, 0.3475, 0.8058, 0.3666, 0.8446, 0.3523, 0.8517, 0.3337, 0.812, 0.3308, 0.7686, 0.3475, 0.8058, 0.3337, 0.812, 0.3175, 0.774, 0.3164, 0.7327, 0.3308, 0.7686, 0.3175, 0.774, 0.3036, 0.7373, 0.3044, 0.6979, 0.3164, 0.7327, 0.3036, 0.7373, 0.2919, 0.7017, 0.2945, 0.664, 0.3044, 0.6979, 0.2919, 0.7017, 0.2823, 0.667, 0.2867, 0.6308, 0.2945, 0.664, 0.2823, 0.667, 0.2748, 0.6331, 0.2809, 0.5981, 0.2867, 0.6308, 0.2748, 0.6331, 0.2691, 0.5997, 0.277, 0.5659, 0.2809, 0.5981, 0.2691, 0.5997, 0.2654, 0.5669, 0.275, 0.534, 0.277, 0.5659, 0.2654, 0.5669, 0.2634, 0.5343, 0.5883, -0.006586, 0.5151, -0.0475, 0.5382, -0.106, 0.6264, -0.06725, 0.2747, 0.5022, 0.275, 0.534, 0.2634, 0.5343, 0.2633, 0.5019, 0.495, 0.5077, 0.4954, 0.4963, 0.4979, 0.4854, 0.5027, 0.475, 0.5088, 0.4645, 0.517, 0.4552, 0.5277, 0.4471, 0.5414, 0.4403, 0.5556, 0.4306, 0.5713, 0.424, 0.5889, 0.4205, 0.6085, 0.4202, 0.6321, 0.4224, 0.6569, 0.4297, 0.6824, 0.4433, 0.7063, 0.4631, 0.704, 0.4968, 0.6942, 0.5302, 0.669, 0.5561, 0.6424, 0.5743, 0.6197, 0.5849, 0.5978, 0.5902, 0.5785, 0.5911, 0.5603, 0.5883, 0.5452, 0.5847, 0.532, 0.5785, 0.5211, 0.5716, 0.5122, 0.563, 0.5053, 0.5536, 0.5004, 0.5432, 0.4975, 0.532, 0.497, 0.5196, 0.497, 0.5196, 0.4775, 0.5215, 0.4767, 0.5074, 0.495, 0.5077, 0.4775, 0.5215, 0.4549, 0.5236, 0.4543, 0.5068, 0.4767, 0.5074, 0.4549, 0.5236, 0.4283, 0.5257, 0.4278, 0.506, 0.4543, 0.5068, 0.4283, 0.5257, 0.3974, 0.528, 0.3969, 0.5052, 0.4278, 0.506, 0.3974, 0.528, 0.3621, 0.5302, 0.3616, 0.5043, 0.3969, 0.5052, 0.3621, 0.5302, 0.3224, 0.5322, 0.322, 0.5035, 0.3616, 0.5043, 0.4975, 0.532, 0.4795, 0.5355, 0.4775, 0.5215, 0.497, 0.5196, 0.4795, 0.5355, 0.4573, 0.5403, 0.4549, 0.5236, 0.4775, 0.5215, 0.4573, 0.5403, 0.4309, 0.5454, 0.4283, 0.5257, 0.4549, 0.5236, 0.4309, 0.5454, 0.4001, 0.5508, 0.3974, 0.528, 0.4283, 0.5257, 0.4001, 0.5508, 0.3646, 0.5561, 0.3621, 0.5302, 0.3974, 0.528, 0.3646, 0.5561, 0.3247, 0.5611, 0.3224, 0.5322, 0.3621, 0.5302, 0.5004, 0.5432, 0.4833, 0.5493, 0.4795, 0.5355, 0.4975, 0.532, 0.4833, 0.5493, 0.4617, 0.5568, 0.4573, 0.5403, 0.4795, 0.5355, 0.4617, 0.5568, 0.4356, 0.565, 0.4309, 0.5454, 0.4573, 0.5403, 0.4356, 0.565, 0.4049, 0.5736, 0.4001, 0.5508, 0.4309, 0.5454, 0.4049, 0.5736, 0.3693, 0.5821, 0.3646, 0.5561, 0.4001, 0.5508, 0.3693, 0.5821, 0.3291, 0.5902, 0.3247, 0.5611, 0.3646, 0.5561, 0.5053, 0.5536, 0.4892, 0.5624, 0.4833, 0.5493, 0.5004, 0.5432, 0.4892, 0.5624, 0.4683, 0.573, 0.4617, 0.5568, 0.4833, 0.5493, 0.4683, 0.573, 0.4426, 0.5845, 0.4356, 0.565, 0.4617, 0.5568, 0.4426, 0.5845, 0.4119, 0.5964, 0.4049, 0.5736, 0.4356, 0.565, 0.4119, 0.5964, 0.3762, 0.6083, 0.3693, 0.5821, 0.4049, 0.5736, 0.3762, 0.6083, 0.3356, 0.6197, 0.3291, 0.5902, 0.3693, 0.5821, 0.5122, 0.563, 0.4971, 0.5748, 0.4892, 0.5624, 0.5053, 0.5536, 0.4971, 0.5748, 0.4771, 0.5887, 0.4683, 0.573, 0.4892, 0.5624, 0.4771, 0.5887, 0.452, 0.6037, 0.4426, 0.5845, 0.4683, 0.573, 0.452, 0.6037, 0.4214, 0.6192, 0.4119, 0.5964, 0.4426, 0.5845, 0.4214, 0.6192, 0.3855, 0.6347, 0.3762, 0.6083, 0.4119, 0.5964, 0.3855, 0.6347, 0.3443, 0.6495, 0.3356, 0.6197, 0.3762, 0.6083, 0.5211, 0.5716, 0.5073, 0.5865, 0.4971, 0.5748, 0.5122, 0.563, 0.5073, 0.5865, 0.4884, 0.6039, 0.4771, 0.5887, 0.4971, 0.5748, 0.4884, 0.6039, 0.4639, 0.6227, 0.452, 0.6037, 0.4771, 0.5887, 0.4639, 0.6227, 0.4335, 0.6421, 0.4214, 0.6192, 0.452, 0.6037, 0.4335, 0.6421, 0.3972, 0.6614, 0.3855, 0.6347, 0.4214, 0.6192, 0.3972, 0.6614, 0.3553, 0.6799, 0.3443, 0.6495, 0.3855, 0.6347, 0.532, 0.5785, 0.52, 0.597, 0.5073, 0.5865, 0.5211, 0.5716, 0.52, 0.597, 0.5023, 0.6183, 0.4884, 0.6039, 0.5073, 0.5865, 0.5023, 0.6183, 0.4786, 0.6413, 0.4639, 0.6227, 0.4884, 0.6039, 0.4786, 0.6413, 0.4484, 0.6651, 0.4335, 0.6421, 0.4639, 0.6227, 0.4484, 0.6651, 0.4116, 0.6886, 0.3972, 0.6614, 0.4335, 0.6421, 0.4116, 0.6886, 0.3688, 0.7109, 0.3553, 0.6799, 0.3972, 0.6614, 0.5452, 0.5847, 0.5352, 0.6064, 0.52, 0.597, 0.532, 0.5785, 0.5352, 0.6064, 0.5192, 0.6319, 0.5023, 0.6183, 0.52, 0.597, 0.5192, 0.6319, 0.4964, 0.6596, 0.4786, 0.6413, 0.5023, 0.6183, 0.4964, 0.6596, 0.4663, 0.6882, 0.4484, 0.6651, 0.4786, 0.6413, 0.4663, 0.6882, 0.429, 0.7163, 0.4116, 0.6886, 0.4484, 0.6651, 0.429, 0.7163, 0.3849, 0.7429, 0.3688, 0.7109, 0.4116, 0.6886, 0.5603, 0.5883, 0.5531, 0.6142, 0.5352, 0.6064, 0.5452, 0.5847, 0.5531, 0.6142, 0.5393, 0.6445, 0.5192, 0.6319, 0.5352, 0.6064, 0.5393, 0.6445, 0.5178, 0.6774, 0.4964, 0.6596, 0.5192, 0.6319, 0.5178, 0.6774, 0.4878, 0.7115, 0.4663, 0.6882, 0.4964, 0.6596, 0.4878, 0.7115, 0.4495, 0.7448, 0.429, 0.7163, 0.4663, 0.6882, 0.4495, 0.7448, 0.4038, 0.7759, 0.3849, 0.7429, 0.429, 0.7163, 0.5785, 0.5911, 0.5742, 0.6202, 0.5531, 0.6142, 0.5603, 0.5883, 0.5742, 0.6202, 0.5632, 0.6556, 0.5393, 0.6445, 0.5531, 0.6142, 0.5632, 0.6556, 0.5431, 0.6947, 0.5178, 0.6774, 0.5393, 0.6445, 0.5431, 0.6947, 0.5132, 0.7351, 0.4878, 0.7115, 0.5178, 0.6774, 0.5132, 0.7351, 0.4736, 0.7742, 0.4495, 0.7448, 0.4878, 0.7115, 0.4736, 0.7742, 0.4257, 0.8104, 0.4038, 0.7759, 0.4495, 0.7448, 0.5978, 0.5902, 0.5985, 0.6235, 0.5742, 0.6202, 0.5785, 0.5911, 0.5985, 0.6235, 0.5913, 0.665, 0.5632, 0.6556, 0.5742, 0.6202, 0.5913, 0.665, 0.5732, 0.7114, 0.5431, 0.6947, 0.5632, 0.6556, 0.5732, 0.7114, 0.5431, 0.7592, 0.5132, 0.7351, 0.5431, 0.6947, 0.5431, 0.7592, 0.5017, 0.8052, 0.4736, 0.7742, 0.5132, 0.7351, 0.5017, 0.8052, 0.4508, 0.8468, 0.4257, 0.8104, 0.4736, 0.7742, 0.6197, 0.5849, 0.6266, 0.623, 0.5985, 0.6235, 0.5978, 0.5902, 0.6266, 0.623, 0.6246, 0.6719, 0.5913, 0.665, 0.5985, 0.6235, 0.6246, 0.6719, 0.609, 0.7273, 0.5732, 0.7114, 0.5913, 0.665, 0.609, 0.7273, 0.5786, 0.7843, 0.5431, 0.7592, 0.5732, 0.7114, 0.5786, 0.7843, 0.5343, 0.8381, 0.5017, 0.8052, 0.5431, 0.7592, 0.5343, 0.8381, 0.4791, 0.8857, 0.4508, 0.8468, 0.5017, 0.8052, 0.6424, 0.5743, 0.659, 0.6174, 0.6266, 0.623, 0.6197, 0.5849, 0.659, 0.6174, 0.6643, 0.6755, 0.6246, 0.6719, 0.6266, 0.623, 0.6643, 0.6755, 0.6521, 0.7424, 0.609, 0.7273, 0.6246, 0.6719, 0.6521, 0.7424, 0.6206, 0.8108, 0.5786, 0.7843, 0.609, 0.7273, 0.6206, 0.8108, 0.572, 0.8741, 0.5343, 0.8381, 0.5786, 0.7843, 0.572, 0.8741, 0.5108, 0.928, 0.4791, 0.8857, 0.5343, 0.8381, 0.669, 0.5561, 0.6969, 0.6047, 0.659, 0.6174, 0.6424, 0.5743, 0.6969, 0.6047, 0.7124, 0.6746, 0.6643, 0.6755, 0.659, 0.6174, 0.7124, 0.6746, 0.7044, 0.7567, 0.6521, 0.7424, 0.6643, 0.6755, 0.7044, 0.7567, 0.6709, 0.8398, 0.6206, 0.8108, 0.6521, 0.7424, 0.6709, 0.8398, 0.6156, 0.9145, 0.572, 0.8741, 0.6206, 0.8108, 0.6156, 0.9145, 0.5456, 0.9752, 0.5108, 0.928, 0.572, 0.8741, 0.6942, 0.5302, 0.7409, 0.5818, 0.6969, 0.6047, 0.669, 0.5561, 0.7409, 0.5818, 0.7718, 0.6674, 0.7124, 0.6746, 0.6969, 0.6047, 0.7718, 0.6674, 0.7692, 0.7703, 0.7044, 0.7567, 0.7124, 0.6746, 0.7692, 0.7703, 0.7318, 0.8727, 0.6709, 0.8398, 0.7044, 0.7567, 0.7318, 0.8727, 0.6662, 0.9615, 0.6156, 0.9145, 0.6709, 0.8398, 0.6662, 0.9615, 0.5833, 1.029, 0.5456, 0.9752, 0.6156, 0.9145, 0.704, 0.4968, 0.7929, 0.5413, 0.7409, 0.5818, 0.6942, 0.5302, 0.7929, 0.5413, 0.8478, 0.6513, 0.7718, 0.6674, 0.7409, 0.5818, 0.8478, 0.6513, 0.8512, 0.7839, 0.7692, 0.7703, 0.7718, 0.6674, 0.8512, 0.7839, 0.8063, 0.9121, 0.7318, 0.8727, 0.7692, 0.7703, 0.8063, 0.9121, 0.725, 1.018, 0.6662, 0.9615, 0.7318, 0.8727, 0.725, 1.018, 0.6231, 1.094, 0.5833, 1.029, 0.6662, 0.9615, 0.7063, 0.4631, 0.751, 0.4187, 0.7986, 0.4592, 0.704, 0.4968, 0.751, 0.4187, 0.7771, 0.3353, 0.8512, 0.3479, 0.7986, 0.4592, 0.7771, 0.3353, 0.7696, 0.2364, 0.847, 0.2193, 0.8512, 0.3479, 0.7696, 0.2364, 0.7301, 0.1403, 0.7987, 0.1006, 0.847, 0.2193, 0.7301, 0.1403, 0.6665, 0.05767, 0.7209, 0.003544, 0.7987, 0.1006, 0.6665, 0.05767, 0.5883, -0.006586, 0.6264, -0.06725, 0.7209, 0.003544, 0.6824, 0.4433, 0.7068, 0.3975, 0.751, 0.4187, 0.7063, 0.4631, 0.7068, 0.3975, 0.7184, 0.3305, 0.7771, 0.3353, 0.751, 0.4187, 0.7184, 0.3305, 0.7075, 0.252, 0.7696, 0.2364, 0.7771, 0.3353, 0.7075, 0.252, 0.6729, 0.1734, 0.7301, 0.1403, 0.7696, 0.2364, 0.6729, 0.1734, 0.619, 0.1029, 0.6665, 0.05767, 0.7301, 0.1403, 0.619, 0.1029, 0.5523, 0.04473, 0.5883, -0.006586, 0.6665, 0.05767, 0.6569, 0.4297, 0.6691, 0.3877, 0.7068, 0.3975, 0.6824, 0.4433, 0.6691, 0.3877, 0.6711, 0.3318, 0.7184, 0.3305, 0.7068, 0.3975, 0.6711, 0.3318, 0.6569, 0.2676, 0.7075, 0.252, 0.7184, 0.3305, 0.6569, 0.2676, 0.6249, 0.2024, 0.6729, 0.1734, 0.7075, 0.252, 0.6249, 0.2024, 0.5774, 0.1421, 0.619, 0.1029, 0.6729, 0.1734, 0.5774, 0.1421, 0.5187, 0.08976, 0.5523, 0.04473, 0.619, 0.1029, 0.6321, 0.4224, 0.6363, 0.3847, 0.6691, 0.3877, 0.6569, 0.4297, 0.6363, 0.3847, 0.632, 0.3372, 0.6711, 0.3318, 0.6691, 0.3877, 0.632, 0.3372, 0.6151, 0.2837, 0.6569, 0.2676, 0.6711, 0.3318, 0.6151, 0.2837, 0.5843, 0.2291, 0.6249, 0.2024, 0.6569, 0.2676, 0.5843, 0.2291, 0.5409, 0.1772, 0.5774, 0.1421, 0.6249, 0.2024, 0.5409, 0.1772, 0.4878, 0.1304, 0.5187, 0.08976, 0.5774, 0.1421, 0.6085, 0.4202, 0.6079, 0.3864, 0.6363, 0.3847, 0.6321, 0.4224, 0.6079, 0.3864, 0.5991, 0.3456, 0.632, 0.3372, 0.6363, 0.3847, 0.5991, 0.3456, 0.5801, 0.3005, 0.6151, 0.2837, 0.632, 0.3372, 0.5801, 0.3005, 0.5498, 0.2543, 0.5843, 0.2291, 0.6151, 0.2837, 0.5498, 0.2543, 0.509, 0.2099, 0.5409, 0.1772, 0.5843, 0.2291, 0.509, 0.2099, 0.4598, 0.168, 0.4878, 0.1304, 0.5409, 0.1772, 0.5889, 0.4205, 0.5836, 0.3911, 0.6079, 0.3864, 0.6085, 0.4202, 0.5836, 0.3911, 0.5713, 0.3561, 0.5991, 0.3456, 0.6079, 0.3864, 0.5713, 0.3561, 0.5506, 0.3178, 0.5801, 0.3005, 0.5991, 0.3456, 0.5506, 0.3178, 0.5204, 0.2788, 0.5498, 0.2543, 0.5801, 0.3005, 0.5204, 0.2788, 0.4808, 0.241, 0.509, 0.2099, 0.5498, 0.2543, 0.4808, 0.241, 0.4351, 0.2031, 0.4598, 0.168, 0.509, 0.2099, 0.5713, 0.424, 0.5624, 0.3984, 0.5836, 0.3911, 0.5889, 0.4205, 0.5624, 0.3984, 0.5475, 0.3681, 0.5713, 0.3561, 0.5836, 0.3911, 0.5475, 0.3681, 0.5257, 0.3353, 0.5506, 0.3178, 0.5713, 0.3561, 0.5257, 0.3353, 0.4963, 0.3017, 0.5204, 0.2788, 0.5506, 0.3178, 0.4963, 0.3017, 0.4539, 0.2701, 0.4808, 0.241, 0.5204, 0.2788, 0.4539, 0.2701, 0.4132, 0.2352, 0.4351, 0.2031, 0.4808, 0.241, 0.5556, 0.4306, 0.544, 0.4077, 0.5624, 0.3984, 0.5713, 0.424, 0.544, 0.4077, 0.5271, 0.3814, 0.5475, 0.3681, 0.5624, 0.3984, 0.5271, 0.3814, 0.5044, 0.3532, 0.5257, 0.3353, 0.5475, 0.3681, 0.5044, 0.3532, 0.4755, 0.325, 0.4963, 0.3017, 0.5257, 0.3353, 0.4755, 0.325, 0.4442, 0.3001, 0.4539, 0.2701, 0.4963, 0.3017, 0.4442, 0.3001, 0.4208, 0.3177, 0.4194, 0.3061, 0.4361, 0.2945, 0.5414, 0.4403, 0.5279, 0.4184, 0.544, 0.4077, 0.5556, 0.4306, 0.5279, 0.4184, 0.5097, 0.3954, 0.5271, 0.3814, 0.544, 0.4077, 0.5097, 0.3954, 0.4861, 0.3711, 0.5044, 0.3532, 0.5271, 0.3814, 0.4861, 0.3711, 0.4571, 0.3455, 0.4755, 0.325, 0.5044, 0.3532, 0.4571, 0.3455, 0.4208, 0.3177, 0.4442, 0.3001, 0.4755, 0.325, 0.385, 0.2632, 0.4132, 0.2352, 0.4163, 0.2613, 0.4024, 0.2732, 0.5277, 0.4471, 0.5141, 0.4294, 0.5279, 0.4184, 0.5414, 0.4403, 0.5141, 0.4294, 0.4949, 0.4101, 0.5097, 0.3954, 0.5279, 0.4184, 0.4949, 0.4101, 0.4705, 0.3896, 0.4861, 0.3711, 0.5097, 0.3954, 0.4705, 0.3896, 0.4405, 0.3682, 0.4571, 0.3455, 0.4861, 0.3711, 0.4405, 0.3682, 0.4038, 0.3464, 0.4208, 0.3177, 0.4571, 0.3455, 0.4038, 0.3464, 0.3618, 0.328, 0.3769, 0.2988, 0.4208, 0.3177, 0.517, 0.4552, 0.5024, 0.4411, 0.5141, 0.4294, 0.5277, 0.4471, 0.5024, 0.4411, 0.4824, 0.4253, 0.4949, 0.4101, 0.5141, 0.4294, 0.4824, 0.4253, 0.4574, 0.4085, 0.4705, 0.3896, 0.4949, 0.4101, 0.4574, 0.4085, 0.4271, 0.3911, 0.4405, 0.3682, 0.4705, 0.3896, 0.4271, 0.3911, 0.391, 0.3738, 0.4038, 0.3464, 0.4405, 0.3682, 0.391, 0.3738, 0.3499, 0.3581, 0.3618, 0.328, 0.4038, 0.3464, 0.5088, 0.4645, 0.4931, 0.4534, 0.5024, 0.4411, 0.517, 0.4552, 0.4931, 0.4534, 0.4724, 0.441, 0.4824, 0.4253, 0.5024, 0.4411, 0.4724, 0.441, 0.4469, 0.4277, 0.4574, 0.4085, 0.4824, 0.4253, 0.4469, 0.4277, 0.4164, 0.414, 0.4271, 0.3911, 0.4574, 0.4085, 0.4164, 0.414, 0.3807, 0.4004, 0.391, 0.3738, 0.4271, 0.3911, 0.3807, 0.4004, 0.3403, 0.3877, 0.3499, 0.3581, 0.391, 0.3738, 0.5027, 0.475, 0.486, 0.4664, 0.4931, 0.4534, 0.5088, 0.4645, 0.486, 0.4664, 0.4647, 0.4571, 0.4724, 0.441, 0.4931, 0.4534, 0.4647, 0.4571, 0.4388, 0.4471, 0.4469, 0.4277, 0.4724, 0.441, 0.4388, 0.4471, 0.4082, 0.4369, 0.4164, 0.414, 0.4469, 0.4277, 0.4082, 0.4369, 0.3727, 0.4267, 0.3807, 0.4004, 0.4164, 0.414, 0.3727, 0.4267, 0.3327, 0.4169, 0.3403, 0.3877, 0.3807, 0.4004, 0.4979, 0.4854, 0.4809, 0.4798, 0.486, 0.4664, 0.5027, 0.475, 0.4809, 0.4798, 0.4591, 0.4734, 0.4647, 0.4571, 0.486, 0.4664, 0.4591, 0.4734, 0.433, 0.4667, 0.4388, 0.4471, 0.4647, 0.4571, 0.433, 0.4667, 0.4022, 0.4596, 0.4082, 0.4369, 0.4388, 0.4471, 0.4022, 0.4596, 0.3669, 0.4526, 0.3727, 0.4267, 0.4082, 0.4369, 0.3669, 0.4526, 0.3272, 0.4459, 0.3327, 0.4169, 0.3727, 0.4267, 0.4954, 0.4963, 0.4778, 0.4934, 0.4809, 0.4798, 0.4979, 0.4854, 0.4778, 0.4934, 0.4557, 0.49, 0.4591, 0.4734, 0.4809, 0.4798, 0.4557, 0.49, 0.4293, 0.4863, 0.433, 0.4667, 0.4591, 0.4734, 0.4293, 0.4863, 0.3985, 0.4824, 0.4022, 0.4596, 0.433, 0.4667, 0.3985, 0.4824, 0.3632, 0.4785, 0.3669, 0.4526, 0.4022, 0.4596, 0.3632, 0.4785, 0.3236, 0.4747, 0.3272, 0.4459, 0.3669, 0.4526, 0.495, 0.5077, 0.4767, 0.5074, 0.4778, 0.4934, 0.4954, 0.4963, 0.4767, 0.5074, 0.4543, 0.5068, 0.4557, 0.49, 0.4778, 0.4934, 0.4543, 0.5068, 0.4278, 0.506, 0.4293, 0.4863, 0.4557, 0.49, 0.4278, 0.506, 0.3969, 0.5052, 0.3985, 0.4824, 0.4293, 0.4863, 0.3969, 0.5052, 0.3616, 0.5043, 0.3632, 0.4785, 0.3985, 0.4824, 0.3616, 0.5043, 0.322, 0.5035, 0.3236, 0.4747, 0.3632, 0.4785, 0.4361, 0.2945, 0.4194, 0.3061, 0.4196, 0.2963, 0.4294, 0.29, 0.4194, 0.3061, 0.3988, 0.2904, 0.4093, 0.2872, 0.4196, 0.2963, 0.4208, 0.3177, 0.3769, 0.2988, 0.3988, 0.2904, 0.4194, 0.3061, 0.4539, 0.2701, 0.4442, 0.3001, 0.4361, 0.2945, 0.4412, 0.2738, 0.3769, 0.2988, 0.385, 0.2632, 0.4024, 0.2732, 0.3988, 0.2904, 0.4132, 0.2352, 0.4539, 0.2701, 0.4412, 0.2738, 0.4163, 0.2613, 0.4113, 0.2785, 0.4182, 0.2728, 0.419, 0.2776, 0.4151, 0.2808, 0.4093, 0.2872, 0.4113, 0.2785, 0.4151, 0.2808, 0.4139, 0.2858, 0.4412, 0.2738, 0.4361, 0.2945, 0.4294, 0.29, 0.4314, 0.2782, 0.3988, 0.2904, 0.4024, 0.2732, 0.4113, 0.2785, 0.4093, 0.2872, 0.4024, 0.2732, 0.4163, 0.2613, 0.4182, 0.2728, 0.4113, 0.2785, 0.4163, 0.2613, 0.4412, 0.2738, 0.4314, 0.2782, 0.4182, 0.2728, 0.4262, 0.281, 0.4252, 0.2873, 0.4233, 0.2861, 0.4239, 0.2823, 0.4252, 0.2873, 0.42, 0.2907, 0.4201, 0.2882, 0.4233, 0.2861, 0.4182, 0.2728, 0.4314, 0.2782, 0.4262, 0.281, 0.419, 0.2776, 0.4196, 0.2963, 0.4093, 0.2872, 0.4139, 0.2858, 0.42, 0.2907, 0.4294, 0.29, 0.4196, 0.2963, 0.42, 0.2907, 0.4252, 0.2873, 0.4314, 0.2782, 0.4294, 0.29, 0.4252, 0.2873, 0.4262, 0.281, 0.4172, 0.2822, 0.4195, 0.2803, 0.4199, 0.282, 0.4186, 0.2831, 0.4165, 0.285, 0.4172, 0.2822, 0.4186, 0.2831, 0.4182, 0.2847, 0.4139, 0.2858, 0.4151, 0.2808, 0.4172, 0.2822, 0.4165, 0.285, 0.4151, 0.2808, 0.419, 0.2776, 0.4195, 0.2803, 0.4172, 0.2822, 0.419, 0.2776, 0.4262, 0.281, 0.4239, 0.2823, 0.4195, 0.2803, 0.42, 0.2907, 0.4139, 0.2858, 0.4165, 0.285, 0.4201, 0.2882, 0.4182, 0.2847, 0.4186, 0.2831, 0.4192, 0.2835, 0.4189, 0.2846, 0.4228, 0.2828, 0.4225, 0.2856, 0.422, 0.2852, 0.4222, 0.2832, 0.4195, 0.2803, 0.4239, 0.2823, 0.4228, 0.2828, 0.4199, 0.282, 0.4201, 0.2882, 0.4165, 0.285, 0.4182, 0.2847, 0.4201, 0.287, 0.4233, 0.2861, 0.4201, 0.2882, 0.4201, 0.287, 0.4225, 0.2856, 0.4239, 0.2823, 0.4233, 0.2861, 0.4225, 0.2856, 0.4228, 0.2828, 0.4202, 0.2862, 0.4189, 0.2846, 0.4193, 0.2845, 0.4203, 0.2857, 0.4201, 0.2827, 0.4222, 0.2832, 0.4217, 0.2835, 0.4202, 0.2831, 0.4186, 0.2831, 0.4199, 0.282, 0.4201, 0.2827, 0.4192, 0.2835, 0.4199, 0.282, 0.4228, 0.2828, 0.4222, 0.2832, 0.4201, 0.2827, 0.4201, 0.287, 0.4182, 0.2847, 0.4189, 0.2846, 0.4202, 0.2862, 0.4225, 0.2856, 0.4201, 0.287, 0.4202, 0.2862, 0.422, 0.2852, 0.4195, 0.2837, 0.4202, 0.2831, 0.4203, 0.2835, 0.4199, 0.2839, 0.4193, 0.2845, 0.4195, 0.2837, 0.4199, 0.2839, 0.4197, 0.2844, 0.422, 0.2852, 0.4202, 0.2862, 0.4203, 0.2857, 0.4215, 0.2849, 0.4222, 0.2832, 0.422, 0.2852, 0.4215, 0.2849, 0.4217, 0.2835, 0.4189, 0.2846, 0.4192, 0.2835, 0.4195, 0.2837, 0.4193, 0.2845, 0.4192, 0.2835, 0.4201, 0.2827, 0.4202, 0.2831, 0.4195, 0.2837, 0.4213, 0.2848, 0.4203, 0.2854, 0.4204, 0.285, 0.421, 0.2846, 0.4203, 0.2854, 0.4197, 0.2844, 0.4199, 0.2844, 0.4204, 0.285, 0.4202, 0.2831, 0.4217, 0.2835, 0.4214, 0.2837, 0.4203, 0.2835, 0.4203, 0.2857, 0.4193, 0.2845, 0.4197, 0.2844, 0.4203, 0.2854, 0.4215, 0.2849, 0.4203, 0.2857, 0.4203, 0.2854, 0.4213, 0.2848, 0.4217, 0.2835, 0.4215, 0.2849, 0.4213, 0.2848, 0.4214, 0.2837, 0.42, 0.284, 0.4203, 0.2836, 0.4204, 0.2838, 0.4201, 0.2841, 0.4199, 0.2844, 0.42, 0.284, 0.4201, 0.2841, 0.4201, 0.2844, 0.4214, 0.2837, 0.4213, 0.2848, 0.421, 0.2846, 0.4211, 0.2839, 0.4197, 0.2844, 0.4199, 0.2839, 0.42, 0.284, 0.4199, 0.2844, 0.4199, 0.2839, 0.4203, 0.2835, 0.4203, 0.2836, 0.42, 0.284, 0.4203, 0.2835, 0.4214, 0.2837, 0.4211, 0.2839, 0.4203, 0.2836, 0.4209, 0.284, 0.4208, 0.2845, 0.4207, 0.2844, 0.4208, 0.2841, 0.4208, 0.2845, 0.4204, 0.2847, 0.4204, 0.2846, 0.4207, 0.2844, 0.4203, 0.2836, 0.4211, 0.2839, 0.4209, 0.284, 0.4204, 0.2838, 0.4204, 0.285, 0.4199, 0.2844, 0.4201, 0.2844, 0.4204, 0.2847, 0.421, 0.2846, 0.4204, 0.285, 0.4204, 0.2847, 0.4208, 0.2845, 0.4211, 0.2839, 0.421, 0.2846, 0.4208, 0.2845, 0.4209, 0.284, 0.4204, 0.2839, 0.4208, 0.2841, 0.4207, 0.2841, 0.4204, 0.284, 0.4202, 0.2841, 0.4204, 0.2839, 0.4204, 0.284, 0.4203, 0.2841, 0.4201, 0.2844, 0.4201, 0.2841, 0.4202, 0.2841, 0.4201, 0.2843, 0.4201, 0.2841, 0.4204, 0.2838, 0.4204, 0.2839, 0.4202, 0.2841, 0.4204, 0.2838, 0.4209, 0.284, 0.4208, 0.2841, 0.4204, 0.2839, 0.4204, 0.2847, 0.4201, 0.2844, 0.4201, 0.2843, 0.4204, 0.2846, 0.4202, 0.2843, 0.4203, 0.2841, 0.4203, 0.2842, 0.4203, 0.2843, 0.4207, 0.2841, 0.4207, 0.2844, 0.4206, 0.2844, 0.4206, 0.2842, 0.4204, 0.2846, 0.4201, 0.2843, 0.4202, 0.2843, 0.4204, 0.2845, 0.4207, 0.2844, 0.4204, 0.2846, 0.4204, 0.2845, 0.4207, 0.2844, 0.4208, 0.2841, 0.4207, 0.2844, 0.4207, 0.2844, 0.4207, 0.2841, 0.4201, 0.2843, 0.4202, 0.2841, 0.4203, 0.2841, 0.4202, 0.2843, 0.4204, 0.2845, 0.4203, 0.2843, 0.4203, 0.2843, 0.4205, 0.2844, 0.4204, 0.2841, 0.4206, 0.2842, 0.4206, 0.2842, 0.4204, 0.2841, 0.4203, 0.2841, 0.4204, 0.284, 0.4204, 0.2841, 0.4203, 0.2842, 0.4204, 0.284, 0.4207, 0.2841, 0.4206, 0.2842, 0.4204, 0.2841, 0.4204, 0.2845, 0.4202, 0.2843, 0.4203, 0.2843, 0.4204, 0.2845, 0.4207, 0.2844, 0.4204, 0.2845, 0.4204, 0.2845, 0.4206, 0.2844, 0.4204, 0.2842, 0.4204, 0.2841, 0.4204, 0.2842, 0.4204, 0.2842, 0.4203, 0.2843, 0.4204, 0.2842, 0.4204, 0.2842, 0.4204, 0.2843, 0.4206, 0.2844, 0.4204, 0.2845, 0.4205, 0.2844, 0.4206, 0.2843, 0.4206, 0.2842, 0.4206, 0.2844, 0.4206, 0.2843, 0.4206, 0.2842, 0.4203, 0.2843, 0.4203, 0.2842, 0.4204, 0.2842, 0.4203, 0.2843, 0.4203, 0.2842, 0.4204, 0.2841, 0.4204, 0.2841, 0.4204, 0.2842, 0.4205, 0.2843, 0.4205, 0.2844, 0.4205, 0.2843, 0.4205, 0.2843, 0.4205, 0.2844, 0.4204, 0.2843, 0.4204, 0.2843, 0.4205, 0.2843, 0.4204, 0.2841, 0.4206, 0.2842, 0.4205, 0.2842, 0.4204, 0.2842, 0.4205, 0.2844, 0.4203, 0.2843, 0.4204, 0.2843, 0.4205, 0.2844, 0.4206, 0.2843, 0.4205, 0.2844, 0.4205, 0.2844, 0.4205, 0.2843, 0.4206, 0.2842, 0.4206, 0.2843, 0.4205, 0.2843, 0.4205, 0.2842, 0.4204, 0.2842, 0.4205, 0.2842, 0.4205, 0.2842, 0.4204, 0.2842, 0.4204, 0.2843, 0.4204, 0.2842, 0.4204, 0.2842, 0.4204, 0.2843, 0.4205, 0.2842, 0.4205, 0.2843, 0.4205, 0.2843, 0.4205, 0.2842, 0.4204, 0.2843, 0.4204, 0.2842, 0.4204, 0.2842, 0.4204, 0.2843, 0.4204, 0.2842, 0.4204, 0.2842, 0.4205, 0.2842, 0.4204, 0.2842, 0.4204, 0.2842, 0.4205, 0.2842, 0.4205, 0.2842, 0.4205, 0.2842, 0.4205, 0.2842, 0.4205, 0.2843, 0.4205, 0.2843, 0.4205, 0.2842, 0.4205, 0.2843, 0.4205, 0.2843, 0.4205, 0.2843, 0.4205, 0.2843, 0.4205, 0.2842, 0.4205, 0.2842, 0.4205, 0.2842, 0.4205, 0.2842, 0.4205, 0.2843, 0.4204, 0.2843, 0.4204, 0.2843, 0.4205, 0.2843, 0.4205, 0.2843, 0.4205, 0.2843, 0.4205, 0.2843, 0.4205, 0.2843, 0.4205, 0.2842, 0.4205, 0.2843, 0.4205, 0.2843, 0.4205, 0.2842, 0.4205, 0.2843, 0.4205, 0.2842, 0.4205, 0.2842, 0.4205, 0.2843, 0.4204, 0.2843, 0.4205, 0.2843, 0.4205, 0.2843, 0.4205, 0.2843, 0.4204, 0.2843, 0.4204, 0.2842, 0.4205, 0.2843, 0.4204, 0.2843, 0.4204, 0.2842, 0.4205, 0.2842, 0.4205, 0.2842, 0.4205, 0.2843, 0.4205, 0.2842, 0.4205, 0.2842, 0.4205, 0.2842, 0.4205, 0.2842, 0.4205, 0.2843, 0.4204, 0.2843, 0.4204, 0.2843, 0.4205, 0.2843, 0.4205, 0.2843, 0.4205, 0.2843, 0.4205, 0.2843, 0.4205, 0.2843, 0.4205, 0.2843, 0.4205, 0.2843, 0.4205, 0.2843, 0.4205, 0.2843, 0.4205, 0.2842, 0.4205, 0.2842, 0.4205, 0.2843, 0.4205, 0.2842, 0.4205, 0.2843, 0.4204, 0.2843, 0.4205, 0.2843, 0.4205, 0.2843, 0.4205, 0.2843, 0.4205, 0.2843, 0.4205, 0.2843, 0.4205, 0.2843, 0.4205, 0.2842, 0.4205, 0.2843, 0.4205, 0.2843, 0.4205, 0.2843, 0.4205, 0.2843, 0.4205, 0.2843, 0.4205, 0.2843, 0.4205, 0.2843, 0.4205, 0.2843, 0.4205, 0.2843, 0.4205, 0.2843, 0.4205, 0.2843, 0.4205, 0.2843, 0.4205, 0.2843, 0.4205, 0.2843, 0.4205, 0.2843, 0.4205, 0.2843, 0.4205, 0.2842, 0.4205, 0.2843, 0.4205, 0.2843, 0.4205, 0.2842, 0.4205, 0.2843, 0.4205, 0.2843, 0.4205, 0.2843, 0.4205, 0.2843, 0.4205, 0.2843, 0.4205, 0.2843, 0.4205, 0.2843, 0.4205, 0.2843, 0.4205, 0.2843, 0.4205, 0.2843, 0.4205, 0.2843, 0.4205, 0.2843, 0.4205, 0.2843, 0.4205, 0.2843, 0.4205, 0.2843, 0.4205, 0.2843, 0.4205, 0.2843, 0.4205, 0.2843, 0.4205, 0.2843, 0.4205, 0.2843, 0.4205, 0.2843, 0.4205, 0.2843, 0.4205, 0.2843, 0.4205, 0.2843, 0.4205, 0.2843, 0.4205, 0.2843, 0.4205, 0.2843, 0.4205, 0.2843, 0.4205, 0.2843, 0.4205, 0.2843, 0.4205, 0.2843, 0.4205, 0.2843, 0.4205, 0.2843, 0.4205, 0.2843, 0.4205, 0.2843, 0.4205, 0.2843, 0.4205, 0.2843, 0.4205, 0.2843, 0.4205, 0.2843, 0.4205, 0.2843, 0.4205, 0.2843, 0.4205, 0.2843, 0.4205, 0.2843, 0.4205, 0.2843, 0.4205, 0.2843, 0.4205, 0.2843, 0.4205, 0.2843, 0.4205, 0.2843, 0.4205, 0.2843, 0.4205, 0.2843, 0.4205, 0.2843, 0.4205, 0.2843, 0.4205, 0.2843, 0.4205, 0.2843, 0.4205, 0.2843, 0.4205, 0.2843, 0.4205, 0.2843, 0.4205, 0.2843, 0.4205, 0.2843, 0.4205, 0.2843, 0.4205, 0.2843, 0.4205, 0.2843, 0.4205, 0.2843, 0.4205, 0.2843, 0.4205, 0.2843, 0.4205, 0.2843, 0.4205, 0.2843, 0.4205, 0.2843, 0.4205, 0.2843, 0.4205, 0.2843, 0.4205, 0.2843, 0.4205, 0.2843, 0.4205, 0.2843, 0.4205, 0.2843, 0.4205, 0.2843, 0.4205, 0.2843, 0.4205, 0.2843, 0.4205, 0.2843, 0.4205, 0.2843, 0.4205, 0.2843, 0.4205, 0.2843, 0.4205, 0.2843, 0.4205, 0.2843, 0.4205, 0.2843, 0.4205, 0.2843, 0.4205, 0.2843, 0.4205, 0.2843, 0.4205, 0.2843, 0.4205, 0.2843, 0.4205, 0.2843, 0.4205, 0.2843, 0.4205, 0.2843, 0.4205, 0.2843, 0.4205, 0.2843, 0.4205, 0.2843, 0.3849, 0.7429, 0.341, 0.7641, 0.3263, 0.7289, 0.3688, 0.7109, 0.3272, 0.4459, 0.2886, 0.44, 0.2939, 0.4086, 0.3327, 0.4169, 0.4598, 0.168, 0.4107, 0.1346, 0.4355, 0.09416, 0.4878, 0.1304, 0.4791, 0.8857, 0.4243, 0.9213, 0.3998, 0.8788, 0.4508, 0.8468, 0.3291, 0.5902, 0.29, 0.5967, 0.286, 0.565, 0.3247, 0.5611, 0.3769, 0.2988, 0.3328, 0.279, 0.348, 0.2443, 0.385, 0.2632, 0.6231, 1.094, 0.529, 1.133, 0.5053, 1.071, 0.5833, 1.029, 0.3688, 0.7109, 0.3263, 0.7289, 0.314, 0.6947, 0.3553, 0.6799, 0.3327, 0.4169, 0.2939, 0.4086, 0.3009, 0.3768, 0.3403, 0.3877, 0.4878, 0.1304, 0.4355, 0.09416, 0.4618, 0.05093, 0.5187, 0.08976, 0.4508, 0.8468, 0.3998, 0.8788, 0.3777, 0.8388, 0.4257, 0.8104, 0.3247, 0.5611, 0.286, 0.565, 0.2839, 0.5336, 0.3224, 0.5322, 0.385, 0.2632, 0.348, 0.2443, 0.3665, 0.2097, 0.4132, 0.2352, 0.5833, 1.029, 0.5053, 1.071, 0.4782, 1.016, 0.5456, 0.9752, 0.3553, 0.6799, 0.314, 0.6947, 0.3039, 0.6614, 0.3443, 0.6495, 0.3403, 0.3877, 0.3009, 0.3768, 0.3097, 0.3446, 0.3499, 0.3581, 0.5187, 0.08976, 0.4618, 0.05093, 0.4888, 0.004109, 0.5523, 0.04473, 0.4257, 0.8104, 0.3777, 0.8388, 0.3581, 0.8007, 0.4038, 0.7759, 0.322, 0.5035, 0.2836, 0.5024, 0.2852, 0.4712, 0.3236, 0.4747, 0.2797, 0.4388, 0.2763, 0.4705, 0.2649, 0.4696, 0.2682, 0.4372, 0.4132, 0.2352, 0.3665, 0.2097, 0.3877, 0.173, 0.4351, 0.2031, 0.5456, 0.9752, 0.4782, 1.016, 0.4507, 0.9667, 0.5108, 0.928, 0.3443, 0.6495, 0.3039, 0.6614, 0.2959, 0.6288, 0.3356, 0.6197, 0.3499, 0.3581, 0.3097, 0.3446, 0.3203, 0.3119, 0.3618, 0.328, 0.5523, 0.04473, 0.4888, 0.004109, 0.5151, -0.0475, 0.5883, -0.006586, 0.4038, 0.7759, 0.3581, 0.8007, 0.341, 0.7641, 0.3849, 0.7429, 0.3236, 0.4747, 0.2852, 0.4712, 0.2886, 0.44, 0.3272, 0.4459, 0.4351, 0.2031, 0.3877, 0.173, 0.4107, 0.1346, 0.4598, 0.168, 0.5108, 0.928, 0.4507, 0.9667, 0.4243, 0.9213, 0.4791, 0.8857, 0.3356, 0.6197, 0.2959, 0.6288, 0.29, 0.5967, 0.3291, 0.5902, 0.3618, 0.328, 0.3203, 0.3119, 0.3328, 0.279, 0.3769, 0.2988, 0.4574, -0.0124, 0.4329, 0.03431, 0.4321, 0.0339, 0.4566, -0.01281, 0.2649, 0.4696, 0.2633, 0.5019, 0.2627, 0.5019, 0.2643, 0.4695, 0.2748, 0.6331, 0.2823, 0.667, 0.2818, 0.6671, 0.2742, 0.6332, 0.4805, -0.06256, 0.4574, -0.0124, 0.4566, -0.01281, 0.4796, -0.06292, 0.2682, 0.4372, 0.2649, 0.4696, 0.2643, 0.4695, 0.2676, 0.4371, 0.2691, 0.5997, 0.2748, 0.6331, 0.2742, 0.6332, 0.2686, 0.5998, 0.4995, -0.1154, 0.4805, -0.06256, 0.4796, -0.06292, 0.4986, -0.1157, 0.2733, 0.4046, 0.2682, 0.4372, 0.2676, 0.4371, 0.2727, 0.4045, 0.2654, 0.5669, 0.2691, 0.5997, 0.2686, 0.5998, 0.2648, 0.5669, 0.469, 1.086, 0.4881, 1.141, 0.4871, 1.142, 0.4681, 1.086, 0.2801, 0.3718, 0.2733, 0.4046, 0.2727, 0.4045, 0.2795, 0.3716, 0.2634, 0.5343, 0.2654, 0.5669, 0.2648, 0.5669, 0.2629, 0.5343, 0.4452, 1.033, 0.469, 1.086, 0.4681, 1.086, 0.4443, 1.033, 0.2886, 0.3384, 0.2801, 0.3718, 0.2795, 0.3716, 0.288, 0.3383, 0.2633, 0.5019, 0.2634, 0.5343, 0.2629, 0.5343, 0.2627, 0.5019, 0.4202, 0.9833, 0.4452, 1.033, 0.4443, 1.033, 0.4194, 0.9837, 0.2988, 0.3046, 0.2886, 0.3384, 0.288, 0.3383, 0.2982, 0.3044, 0.3959, 0.9369, 0.4202, 0.9833, 0.4194, 0.9837, 0.3951, 0.9373, 0.3108, 0.27, 0.2988, 0.3046, 0.2982, 0.3044, 0.3102, 0.2697, 0.373, 0.8932, 0.3959, 0.9369, 0.3951, 0.9373, 0.3723, 0.8936, 0.3254, 0.2339, 0.3108, 0.27, 0.3102, 0.2697, 0.3248, 0.2336, 0.3523, 0.8517, 0.373, 0.8932, 0.3723, 0.8936, 0.3516, 0.852, 0.3431, 0.1971, 0.3254, 0.2339, 0.3248, 0.2336, 0.3425, 0.1968, 0.3337, 0.812, 0.3523, 0.8517, 0.3516, 0.852, 0.3331, 0.8123, 0.3633, 0.1591, 0.3431, 0.1971, 0.3425, 0.1968, 0.3626, 0.1587, 0.3175, 0.774, 0.3337, 0.812, 0.3331, 0.8123, 0.3169, 0.7742, 0.3852, 0.1196, 0.3633, 0.1591, 0.3626, 0.1587, 0.3845, 0.1192, 0.3036, 0.7373, 0.3175, 0.774, 0.3169, 0.7742, 0.303, 0.7375, 0.4085, 0.07813, 0.3852, 0.1196, 0.3845, 0.1192, 0.4078, 0.07773, 0.2919, 0.7017, 0.3036, 0.7373, 0.303, 0.7375, 0.2913, 0.7019, 0.4329, 0.03431, 0.4085, 0.07813, 0.4078, 0.07773, 0.4321, 0.0339, 0.2823, 0.667, 0.2919, 0.7017, 0.2913, 0.7019, 0.2818, 0.6671, 0.4681, 1.086, 0.4871, 1.142, -0.06745, 1.269, -0.07922, 1.217, 0.2795, 0.3716, 0.2727, 0.4045, -0.1729, 0.3557, -0.1681, 0.3089, 0.2629, 0.5343, 0.2648, 0.5669, -0.1792, 0.5894, -0.1803, 0.5426, 0.4443, 1.033, 0.4681, 1.086, -0.07922, 1.217, -0.0907, 1.167, 0.288, 0.3383, 0.2795, 0.3716, -0.1681, 0.3089, -0.1622, 0.2619, 0.2627, 0.5019, 0.2629, 0.5343, -0.1803, 0.5426, -0.1803, 0.4959, 0.4194, 0.9837, 0.4443, 1.033, -0.0907, 1.167, -0.1018, 1.116, 0.2982, 0.3044, 0.288, 0.3383, -0.1622, 0.2619, -0.1552, 0.2149, 0.3951, 0.9373, 0.4194, 0.9837, -0.1018, 1.116, -0.1126, 1.066, 0.3102, 0.2697, 0.2982, 0.3044, -0.1552, 0.2149, -0.1471, 0.1677, 0.3723, 0.8936, 0.3951, 0.9373, -0.1126, 1.066, -0.1228, 1.017, 0.3248, 0.2336, 0.3102, 0.2697, -0.1471, 0.1677, -0.1379, 0.1203, 0.3516, 0.852, 0.3723, 0.8936, -0.1228, 1.017, -0.1325, 0.9682, 0.3425, 0.1968, 0.3248, 0.2336, -0.1379, 0.1203, -0.1279, 0.07265, 0.3331, 0.8123, 0.3516, 0.852, -0.1325, 0.9682, -0.1415, 0.9199, 0.3626, 0.1587, 0.3425, 0.1968, -0.1279, 0.07265, -0.1169, 0.02479, 0.3169, 0.7742, 0.3331, 0.8123, -0.1415, 0.9199, -0.1497, 0.872, 0.3845, 0.1192, 0.3626, 0.1587, -0.1169, 0.02479, -0.1051, -0.02337, 0.303, 0.7375, 0.3169, 0.7742, -0.1497, 0.872, -0.1571, 0.8244, 0.4078, 0.07773, 0.3845, 0.1192, -0.1051, -0.02337, -0.09272, -0.07183, 0.2913, 0.7019, 0.303, 0.7375, -0.1571, 0.8244, -0.1636, 0.7771, 0.4321, 0.0339, 0.4078, 0.07773, -0.09272, -0.07183, -0.07974, -0.1206, 0.2818, 0.6671, 0.2913, 0.7019, -0.1636, 0.7771, -0.1691, 0.73, 0.4566, -0.01281, 0.4321, 0.0339, -0.07974, -0.1206, -0.06631, -0.1698, 0.2643, 0.4695, 0.2627, 0.5019, -0.1803, 0.4959, -0.179, 0.4492, 0.2742, 0.6332, 0.2818, 0.6671, -0.1691, 0.73, -0.1736, 0.683, 0.4796, -0.06292, 0.4566, -0.01281, -0.06631, -0.1698, -0.05255, -0.2192, 0.2676, 0.4371, 0.2643, 0.4695, -0.179, 0.4492, -0.1766, 0.4025, 0.2686, 0.5998, 0.2742, 0.6332, -0.1736, 0.683, -0.177, 0.6361, 0.4986, -0.1157, 0.4796, -0.06292, -0.05255, -0.2192, -0.03854, -0.2689, 0.2727, 0.4045, 0.2676, 0.4371, -0.1766, 0.4025, -0.1729, 0.3557, 0.2648, 0.5669, 0.2686, 0.5998, -0.177, 0.6361, -0.1792, 0.5894, 0.2852, 0.4712, 0.2836, 0.5024, 0.2747, 0.5022, 0.2763, 0.4705, 0.2886, 0.44, 0.2852, 0.4712, 0.2763, 0.4705, 0.2797, 0.4388, 0.2939, 0.4086, 0.2886, 0.44, 0.2797, 0.4388, 0.2849, 0.4069, 0.3009, 0.3768, 0.2939, 0.4086, 0.2849, 0.4069, 0.2918, 0.3746, 0.3097, 0.3446, 0.3009, 0.3768, 0.2918, 0.3746, 0.3005, 0.3419, 0.3203, 0.3119, 0.3097, 0.3446, 0.3005, 0.3419, 0.3109, 0.3087, 0.3328, 0.279, 0.3203, 0.3119, 0.3109, 0.3087, 0.3232, 0.275, 0.348, 0.2443, 0.3328, 0.279, 0.3232, 0.275, 0.3381, 0.2398, 0.3665, 0.2097, 0.348, 0.2443, 0.3381, 0.2398, 0.3563, 0.2041, 0.3877, 0.173, 0.3665, 0.2097, 0.3563, 0.2041, 0.377, 0.1669, 0.4107, 0.1346, 0.3877, 0.173, 0.377, 0.1669, 0.3995, 0.128, 0.4355, 0.09416, 0.4107, 0.1346, 0.3995, 0.128, 0.4236, 0.08704, 0.4618, 0.05093, 0.4355, 0.09416, 0.4236, 0.08704, 0.449, 0.04352, 0.4888, 0.004109, 0.4618, 0.05093, 0.449, 0.04352, 0.4749, -0.003284, 0.5151, -0.0475, 0.4888, 0.004109, 0.4749, -0.003284, 0.4998, -0.05426, 0.5382, -0.106, 0.5151, -0.0475, 0.4998, -0.05426, 0.5208, -0.1108, 0.5053, 1.071, 0.529, 1.133, 0.5102, 1.137, 0.4891, 1.078, 0.4782, 1.016, 0.5053, 1.071, 0.4891, 1.078, 0.4637, 1.024, 0.4507, 0.9667, 0.4782, 1.016, 0.4637, 1.024, 0.4373, 0.9743, 0.4243, 0.9213, 0.4507, 0.9667, 0.4373, 0.9743, 0.4119, 0.9284, 0.3998, 0.8788, 0.4243, 0.9213, 0.4119, 0.9284, 0.3882, 0.8853, 0.3777, 0.8388, 0.3998, 0.8788, 0.3882, 0.8853, 0.3666, 0.8446, 0.3581, 0.8007, 0.3777, 0.8388, 0.3666, 0.8446, 0.3475, 0.8058, 0.341, 0.7641, 0.3581, 0.8007, 0.3475, 0.8058, 0.3308, 0.7686, 0.3263, 0.7289, 0.341, 0.7641, 0.3308, 0.7686, 0.3164, 0.7327, 0.314, 0.6947, 0.3263, 0.7289, 0.3164, 0.7327, 0.3044, 0.6979, 0.3039, 0.6614, 0.314, 0.6947, 0.3044, 0.6979, 0.2945, 0.664, 0.2959, 0.6288, 0.3039, 0.6614, 0.2945, 0.664, 0.2867, 0.6308, 0.29, 0.5967, 0.2959, 0.6288, 0.2867, 0.6308, 0.2809, 0.5981, 0.286, 0.565, 0.29, 0.5967, 0.2809, 0.5981, 0.277, 0.5659, 0.2839, 0.5336, 0.286, 0.565, 0.277, 0.5659, 0.275, 0.534, 0.2836, 0.5024, 0.2839, 0.5336, 0.275, 0.534, 0.2747, 0.5022, 0.2763, 0.4705, 0.2747, 0.5022, 0.2633, 0.5019, 0.2649, 0.4696])
me_cylinder.materials.append(mat_material)
me_cylinder.use_remesh_fix_poles = True
me_cylinder.use_remesh_preserve_attributes = False
me_cylinder.use_mirror_vertex_groups = False
me_cylinder.update()

# ---- objects
ob_point = bpy.data.objects.new('Point', light_point)
ob_cylinder = bpy.data.objects.new('Cylinder', me_cylinder)

# ---- transforms, parenting, visibility, modifiers, constraints
ob_point.location = (1.213, 0.0, 0.0)
ob_point.lineart.crease_threshold = 0.0
ob_cylinder.location = (0.0, 0.0, 0.0)
ob_cylinder.lineart.crease_threshold = 0.0

# ---- collection membership
scene.collection.objects.link(ob_point)
col_collection.objects.link(ob_cylinder)

# ---- scene / render settings (as saved in the file)
scene.frame_start = 1; scene.frame_end = 250; scene.frame_set(1)
scene.render.engine = 'BLENDER_EEVEE_NEXT'
scene.cycles.use_denoising = False
scene.cycles.samples = 128
scene.cycles.sampling_pattern = 'TABULATED_SOBOL'
scene.cycles.use_adaptive_sampling = False
scene.cycles.use_light_tree = False
scene.view_settings.view_transform = 'Filmic'
bpy.context.view_layer.update()

# ---- added for rendering (the .blend has no active camera): camera
cam_auto = bpy.data.cameras.new('AutoCamera')
cam_auto.lens = 50.0
cam_auto.sensor_width = 36.0
cam_auto.clip_end = 1000.0
ob_auto_camera = bpy.data.objects.new('AutoCamera', cam_auto)
scene.collection.objects.link(ob_auto_camera)
ob_auto_camera.location = (3.9977, -4.36154, 2.90769)
ob_auto_camera.rotation_euler = (1.09748, -7.21219e-08, 0.694738)
scene.camera = ob_auto_camera
bpy.context.view_layer.update()
